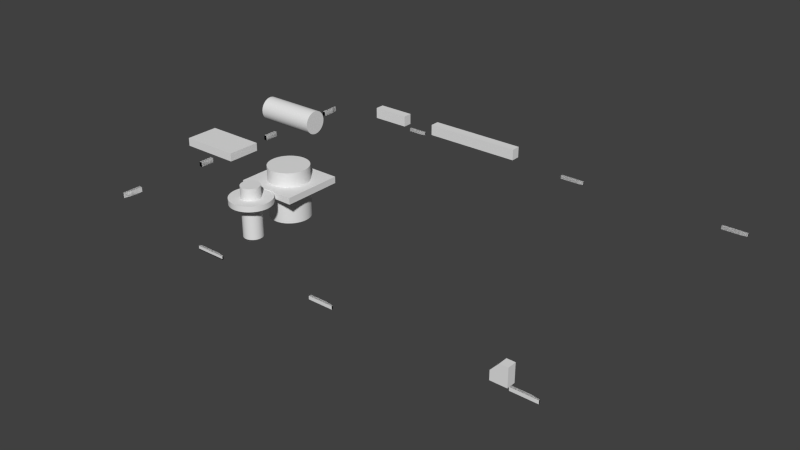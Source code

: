 # Source: jolla-half.blend  (saved by Blender 2.68.0; exported with 4.5.12 LTS)
import bpy
from mathutils import Matrix  # noqa: F401  (used for matrix-valued properties, if any)

bpy.ops.wm.read_factory_settings(use_empty=True)
scene = bpy.context.scene
scene.name = 'Scene'

# ---- collections
col_collection_1 = bpy.data.collections.new('Collection 1'); scene.collection.children.link(col_collection_1)

# ---- world
world_world = bpy.data.worlds.new('World'); scene.world = world_world
world_world.color = (0.05088, 0.05088, 0.05088)
world_world.use_sun_shadow = False
world_world.sun_shadow_jitter_overblur = 0.0
world_world.cycles.sampling_method = 'MANUAL'
world_world.cycles.sample_map_resolution = 256

# ---- meshes
me_plane_013 = bpy.data.meshes.new('Plane.013')
me_plane_013.from_pydata([(1.0, -1.0, 0.0), (-1.0, -1.0, 0.0), (1.0, 1.0, 0.0), (-1.0, 1.0, 0.0), (1.0, -1.0, 0.65), (-1.0, -1.0, 0.65), (1.0, 1.0, 0.25), (-1.0, 1.0, 0.25), (1.0, 0.25, 0.65), (-1.0, 0.25, 0.65)], [], [(1, 3, 2, 0), (5, 4, 8, 9), (3, 1, 5, 9, 7), (1, 0, 4, 5), (2, 3, 7, 6), (0, 2, 6, 8, 4), (9, 8, 6, 7)])
me_plane_013.use_remesh_preserve_volume = False
me_plane_013.use_remesh_preserve_attributes = False
me_plane_013.use_mirror_vertex_groups = False
me_plane_013.update()
me_plane_002 = bpy.data.meshes.new('Plane.002')
me_plane_002.from_pydata([(1.0, -1.0, 0.0), (-1.0, -1.0, 0.0), (1.0, 1.0, 0.0), (-1.0, 1.0, 0.0), (1.0, -1.0, 0.25), (-1.0, -1.0, 0.5), (1.0, 1.0, 0.25), (-1.0, 1.0, 0.5), (0.25, -1.0, 0.5), (0.25, 1.0, 0.5)], [], [(1, 3, 2, 0), (5, 8, 9, 7), (2, 3, 7, 9, 6), (0, 2, 6, 4), (3, 1, 5, 7), (1, 0, 4, 8, 5), (8, 4, 6, 9)])
me_plane_002.use_remesh_preserve_volume = False
me_plane_002.use_remesh_preserve_attributes = False
me_plane_002.use_mirror_vertex_groups = False
me_plane_002.update()
me_cube_002 = bpy.data.meshes.new('Cube.002')
me_cube_002.from_pydata([(-1.0, -1.0, -1.0), (-1.0, 1.0, -1.0), (1.0, 1.0, -1.0), (1.0, -1.0, -1.0), (1.0, -1.0, -0.7412), (1.0, 1.0, -0.7412), (-1.0, 1.0, -0.7412), (-1.0, -1.0, -0.7412)], [], [(3, 0, 7, 4), (1, 2, 5, 6), (0, 1, 6, 7), (2, 3, 4, 5), (0, 3, 2, 1), (7, 6, 5, 4)])
me_cube_002.use_remesh_preserve_volume = False
me_cube_002.use_remesh_preserve_attributes = False
me_cube_002.use_mirror_vertex_groups = False
me_cube_002.update()
me_plane_005 = bpy.data.meshes.new('Plane.005')
me_plane_005.from_pydata([(2.5, 0.8, 0.0), (-0.73, 0.8, 0.0), (2.5, 2.6, 0.0), (-0.73, 2.6, 0.0), (2.5, 0.8, 3.6), (-0.73, 0.8, 1.8), (2.5, 2.6, 3.6), (-0.73, 2.6, 1.8), (0.885, 0.8, 3.6), (0.885, 2.6, 3.6), (2.5, 1.7, 3.6), (-0.73, 1.7, 1.8), (0.885, 1.7, 3.6)], [], [(1, 3, 2, 0), (12, 10, 6, 9), (1, 0, 4, 8, 5), (2, 3, 7, 9, 6), (0, 2, 6, 10, 4), (3, 1, 5, 11, 7), (11, 12, 9, 7), (5, 8, 12, 11), (8, 4, 10, 12)])
me_plane_005.use_remesh_preserve_volume = False
me_plane_005.use_remesh_preserve_attributes = False
me_plane_005.use_mirror_vertex_groups = False
me_plane_005.update()
me_plane_004 = bpy.data.meshes.new('Plane.004')
me_plane_004.from_pydata([(22.96, -1.0, 20.28), (1.956, -1.0, 20.28), (22.96, 1.0, 20.28), (1.956, 1.0, 20.28), (22.96, -1.0, 17.96), (1.956, -1.0, 17.96), (22.96, 1.0, 17.96), (1.956, 1.0, 17.96), (12.46, -1.0, 20.28), (12.46, 1.0, 20.28), (22.96, 0.0, 20.28), (1.956, 0.0, 20.28), (12.46, -1.0, 17.96), (12.46, 1.0, 17.96), (22.96, 0.0, 17.96), (1.956, 0.0, 17.96), (1.956, -1.0, 19.12), (1.956, 1.0, 19.12), (22.96, -1.0, 19.12), (22.96, 1.0, 19.12), (12.46, 0.0, 20.28), (12.46, 0.0, 17.96), (1.956, 0.0, 19.12), (12.46, -1.0, 19.12), (12.46, 1.0, 19.12), (22.96, 0.0, 19.12), (7.206, -1.0, 20.28), (7.206, 1.0, 20.28), (22.96, 0.5, 20.28), (1.956, -0.5, 20.28), (7.206, -1.0, 17.96), (7.206, 1.0, 17.96), (22.96, 0.5, 17.96), (1.956, -0.5, 17.96), (1.956, -1.0, 18.54), (1.956, 1.0, 19.7), (22.96, -1.0, 18.54), (22.96, 1.0, 19.7), (17.71, -1.0, 20.28), (17.71, 1.0, 20.28), (22.96, -0.5, 20.28), (1.956, 0.5, 20.28), (17.71, -1.0, 17.96), (17.71, 1.0, 17.96), (22.96, -0.5, 17.96), (1.956, 0.5, 17.96), (1.956, -1.0, 19.7), (1.956, 1.0, 18.54), (22.96, -1.0, 19.7), (22.96, 1.0, 18.54), (17.71, 0.0, 20.28), (7.206, 0.0, 20.28), (12.46, -0.5, 20.28), (12.46, 0.5, 20.28), (12.46, 0.5, 17.96), (12.46, -0.5, 17.96), (7.206, 0.0, 17.96), (17.71, 0.0, 17.96), (1.956, 0.0, 18.54), (1.956, 0.0, 19.7), (1.956, 0.5, 19.12), (1.956, -0.5, 19.12), (12.46, -1.0, 18.54), (12.46, -1.0, 19.7), (7.206, -1.0, 19.12), (17.71, -1.0, 19.12), (12.46, 1.0, 18.54), (12.46, 1.0, 19.7), (17.71, 1.0, 19.12), (7.206, 1.0, 19.12), (22.96, 0.0, 18.54), (22.96, 0.0, 19.7), (22.96, -0.5, 19.12), (22.96, 0.5, 19.12), (17.71, 0.5, 20.28), (17.71, 0.5, 17.96), (1.956, -0.5, 18.54), (17.71, -1.0, 18.54), (7.206, 1.0, 18.54), (22.96, 0.5, 18.54), (17.71, -0.5, 20.28), (7.206, -0.5, 20.28), (7.206, 0.5, 20.28), (7.206, 0.5, 17.96), (7.206, -0.5, 17.96), (17.71, -0.5, 17.96), (1.956, 0.5, 18.54), (1.956, 0.5, 19.7), (1.956, -0.5, 19.7), (7.206, -1.0, 18.54), (7.206, -1.0, 19.7), (17.71, -1.0, 19.7), (17.71, 1.0, 18.54), (17.71, 1.0, 19.7), (7.206, 1.0, 19.7), (22.96, -0.5, 18.54), (22.96, -0.5, 19.7), (22.96, 0.5, 19.7), (4.581, -1.0, 20.28), (4.581, 1.0, 20.28), (22.96, 0.75, 20.28), (1.956, -0.75, 20.28), (4.581, -1.0, 17.96), (4.581, 1.0, 17.96), (22.96, 0.75, 17.96), (1.956, -0.75, 17.96), (1.956, -1.0, 18.25), (1.956, 1.0, 19.99), (22.96, -1.0, 18.25), (22.96, 1.0, 19.99), (20.33, -1.0, 20.28), (20.33, 1.0, 20.28), (22.96, -0.75, 20.28), (1.956, 0.75, 20.28), (20.33, -1.0, 17.96), (20.33, 1.0, 17.96), (22.96, -0.75, 17.96), (1.956, 0.75, 17.96), (1.956, -1.0, 19.99), (1.956, 1.0, 18.25), (22.96, -1.0, 19.99), (22.96, 1.0, 18.25), (20.33, 0.0, 20.28), (4.581, 0.0, 20.28), (12.46, -0.75, 20.28), (12.46, 0.25, 20.28), (12.46, 0.75, 17.96), (12.46, -0.75, 17.96), (4.581, 0.0, 17.96), (15.08, 0.0, 17.96), (1.956, 0.0, 18.25), (1.956, 0.0, 19.99), (1.956, 0.75, 19.12), (1.956, -0.25, 19.12), (12.46, -1.0, 18.25), (12.46, -1.0, 19.99), (4.581, -1.0, 19.12), (15.08, -1.0, 19.12), (12.46, 1.0, 18.25), (12.46, 1.0, 19.99), (20.33, 1.0, 19.12), (9.831, 1.0, 19.12), (22.96, 0.0, 18.25), (22.96, 0.0, 19.99), (22.96, -0.75, 19.12), (22.96, 0.25, 19.12), (9.831, -1.0, 20.28), (9.831, 1.0, 20.28), (22.96, 0.25, 20.28), (1.956, -0.25, 20.28), (9.831, -1.0, 17.96), (9.831, 1.0, 17.96), (22.96, 0.25, 17.96), (1.956, -0.25, 17.96), (1.956, -1.0, 18.83), (1.956, 1.0, 19.41), (22.96, -1.0, 18.83), (22.96, 1.0, 19.41), (15.08, -1.0, 20.28), (15.08, 1.0, 20.28), (22.96, -0.25, 20.28), (1.956, 0.25, 20.28), (15.08, -1.0, 17.96), (15.08, 1.0, 17.96), (22.96, -0.25, 17.96), (1.956, 0.25, 17.96), (1.956, -1.0, 19.41), (1.956, 1.0, 18.83), (22.96, -1.0, 19.41), (22.96, 1.0, 18.83), (15.08, 0.0, 20.28), (9.831, 0.0, 20.28), (12.46, -0.25, 20.28), (12.46, 0.75, 20.28), (12.46, 0.25, 17.96), (12.46, -0.25, 17.96), (9.831, 0.0, 17.96), (20.33, 0.0, 17.96), (1.956, 0.0, 18.83), (1.956, 0.0, 19.41), (1.956, 0.25, 19.12), (1.956, -0.75, 19.12), (12.46, -1.0, 18.83), (12.46, -1.0, 19.41), (9.831, -1.0, 19.12), (20.33, -1.0, 19.12), (12.46, 1.0, 18.83), (12.46, 1.0, 19.41), (15.08, 1.0, 19.12), (4.581, 1.0, 19.12), (22.96, 0.0, 18.83), (22.96, 0.0, 19.41), (22.96, -0.25, 19.12), (22.96, 0.75, 19.12), (20.33, 0.5, 20.28), (15.08, 0.5, 20.28), (17.71, 0.25, 20.28), (17.71, 0.75, 20.28), (17.71, 0.75, 17.96), (17.71, 0.25, 17.96), (15.08, 0.5, 17.96), (20.33, 0.5, 17.96), (1.956, -0.5, 18.25), (1.956, -0.5, 18.83), (1.956, -0.25, 18.54), (1.956, -0.75, 18.54), (17.71, -1.0, 18.25), (17.71, -1.0, 18.83), (15.08, -1.0, 18.54), (20.33, -1.0, 18.54), (7.206, 1.0, 18.25), (7.206, 1.0, 18.83), (9.831, 1.0, 18.54), (4.581, 1.0, 18.54), (22.96, 0.5, 18.25), (22.96, 0.5, 18.83), (22.96, 0.25, 18.54), (22.96, 0.75, 18.54), (20.33, -0.5, 20.28), (15.08, -0.5, 20.28), (17.71, -0.75, 20.28), (17.71, -0.25, 20.28), (9.831, -0.5, 20.28), (4.581, -0.5, 20.28), (7.206, -0.75, 20.28), (7.206, -0.25, 20.28), (9.831, 0.5, 20.28), (4.581, 0.5, 20.28), (7.206, 0.25, 20.28), (7.206, 0.75, 20.28), (7.206, 0.75, 17.96), (7.206, 0.25, 17.96), (4.581, 0.5, 17.96), (9.831, 0.5, 17.96), (7.206, -0.25, 17.96), (7.206, -0.75, 17.96), (4.581, -0.5, 17.96), (9.831, -0.5, 17.96), (17.71, -0.25, 17.96), (17.71, -0.75, 17.96), (15.08, -0.5, 17.96), (20.33, -0.5, 17.96), (1.956, 0.5, 18.25), (1.956, 0.5, 18.83), (1.956, 0.75, 18.54), (1.956, 0.25, 18.54), (1.956, 0.5, 19.41), (1.956, 0.5, 19.99), (1.956, 0.75, 19.7), (1.956, 0.25, 19.7), (1.956, -0.5, 19.41), (1.956, -0.5, 19.99), (1.956, -0.25, 19.7), (1.956, -0.75, 19.7), (7.206, -1.0, 18.25), (7.206, -1.0, 18.83), (4.581, -1.0, 18.54), (9.831, -1.0, 18.54), (7.206, -1.0, 19.41), (7.206, -1.0, 19.99), (4.581, -1.0, 19.7), (9.831, -1.0, 19.7), (17.71, -1.0, 19.41), (17.71, -1.0, 19.99), (15.08, -1.0, 19.7), (20.33, -1.0, 19.7), (17.71, 1.0, 18.25), (17.71, 1.0, 18.83), (20.33, 1.0, 18.54), (15.08, 1.0, 18.54), (17.71, 1.0, 19.41), (17.71, 1.0, 19.99), (20.33, 1.0, 19.7), (15.08, 1.0, 19.7), (7.206, 1.0, 19.41), (7.206, 1.0, 19.99), (9.831, 1.0, 19.7), (4.581, 1.0, 19.7), (22.96, -0.5, 18.25), (22.96, -0.5, 18.83), (22.96, -0.75, 18.54), (22.96, -0.25, 18.54), (22.96, -0.5, 19.41), (22.96, -0.5, 19.99), (22.96, -0.75, 19.7), (22.96, -0.25, 19.7), (22.96, 0.5, 19.41), (22.96, 0.5, 19.99), (22.96, 0.25, 19.7), (22.96, 0.75, 19.7), (20.33, 0.75, 20.28), (20.33, 0.75, 17.96), (1.956, -0.75, 18.25), (20.33, -1.0, 18.25), (4.581, 1.0, 18.25), (22.96, 0.75, 18.25), (20.33, -0.25, 20.28), (9.831, -0.25, 20.28), (9.831, 0.75, 20.28), (9.831, 0.75, 17.96), (9.831, -0.25, 17.96), (20.33, -0.25, 17.96), (1.956, 0.25, 18.25), (1.956, 0.25, 19.41), (1.956, -0.75, 19.41), (9.831, -1.0, 18.25), (9.831, -1.0, 19.41), (20.33, -1.0, 19.41), (15.08, 1.0, 18.25), (15.08, 1.0, 19.41), (4.581, 1.0, 19.41), (22.96, -0.25, 18.25), (22.96, -0.25, 19.41), (22.96, 0.75, 19.41), (20.33, 0.25, 20.28), (15.08, 0.25, 20.28), (15.08, 0.75, 20.28), (15.08, 0.75, 17.96), (15.08, 0.25, 17.96), (20.33, 0.25, 17.96), (1.956, -0.25, 18.25), (1.956, -0.25, 18.83), (1.956, -0.75, 18.83), (15.08, -1.0, 18.25), (15.08, -1.0, 18.83), (20.33, -1.0, 18.83), (9.831, 1.0, 18.25), (9.831, 1.0, 18.83), (4.581, 1.0, 18.83), (22.96, 0.25, 18.25), (22.96, 0.25, 18.83), (22.96, 0.75, 18.83), (20.33, -0.75, 20.28), (15.08, -0.75, 20.28), (15.08, -0.25, 20.28), (9.831, -0.75, 20.28), (4.581, -0.75, 20.28), (4.581, -0.25, 20.28), (9.831, 0.25, 20.28), (4.581, 0.25, 20.28), (4.581, 0.75, 20.28), (4.581, 0.75, 17.96), (4.581, 0.25, 17.96), (9.831, 0.25, 17.96), (4.581, -0.25, 17.96), (4.581, -0.75, 17.96), (9.831, -0.75, 17.96), (15.08, -0.25, 17.96), (15.08, -0.75, 17.96), (20.33, -0.75, 17.96), (1.956, 0.75, 18.25), (1.956, 0.75, 18.83), (1.956, 0.25, 18.83), (1.956, 0.75, 19.41), (1.956, 0.75, 19.99), (1.956, 0.25, 19.99), (1.956, -0.25, 19.41), (1.956, -0.25, 19.99), (1.956, -0.75, 19.99), (4.581, -1.0, 18.25), (4.581, -1.0, 18.83), (9.831, -1.0, 18.83), (4.581, -1.0, 19.41), (4.581, -1.0, 19.99), (9.831, -1.0, 19.99), (15.08, -1.0, 19.41), (15.08, -1.0, 19.99), (20.33, -1.0, 19.99), (20.33, 1.0, 18.25), (20.33, 1.0, 18.83), (15.08, 1.0, 18.83), (20.33, 1.0, 19.41), (20.33, 1.0, 19.99), (15.08, 1.0, 19.99), (9.831, 1.0, 19.41), (9.831, 1.0, 19.99), (4.581, 1.0, 19.99), (22.96, -0.75, 18.25), (22.96, -0.75, 18.83), (22.96, -0.25, 18.83), (22.96, -0.75, 19.41), (22.96, -0.75, 19.99), (22.96, -0.25, 19.99), (22.96, 0.25, 19.41), (22.96, 0.25, 19.99), (22.96, 0.75, 19.99)], [], [(290, 111, 2, 100), (291, 104, 6, 115), (292, 106, 5, 105), (293, 108, 4, 114), (294, 119, 7, 103), (295, 121, 6, 104), (296, 122, 10, 160), (297, 171, 20, 172), (298, 147, 9, 173), (299, 126, 13, 151), (300, 175, 21, 176), (301, 164, 14, 177), (302, 130, 15, 165), (303, 179, 22, 180), (304, 166, 16, 181), (305, 134, 12, 150), (306, 183, 23, 184), (307, 168, 18, 185), (308, 138, 13, 163), (309, 187, 24, 188), (310, 155, 17, 189), (311, 142, 14, 164), (312, 191, 25, 192), (313, 157, 19, 193), (314, 194, 28, 148), (315, 195, 74, 196), (316, 159, 39, 197), (317, 198, 43, 163), (318, 199, 75, 200), (319, 152, 32, 201), (320, 202, 33, 153), (321, 203, 76, 204), (322, 154, 34, 205), (323, 206, 42, 162), (324, 207, 77, 208), (325, 156, 36, 209), (326, 210, 31, 151), (327, 211, 78, 212), (328, 167, 47, 213), (329, 214, 32, 152), (330, 215, 79, 216), (331, 169, 49, 217), (332, 218, 40, 112), (333, 219, 80, 220), (334, 170, 50, 221), (335, 222, 52, 124), (336, 223, 81, 224), (337, 123, 51, 225), (338, 226, 53, 125), (339, 227, 82, 228), (340, 99, 27, 229), (341, 230, 31, 103), (342, 231, 83, 232), (343, 174, 54, 233), (344, 234, 56, 128), (345, 235, 84, 236), (346, 127, 55, 237), (347, 238, 57, 129), (348, 239, 85, 240), (349, 116, 44, 241), (350, 242, 45, 117), (351, 243, 86, 244), (352, 178, 58, 245), (353, 246, 60, 132), (354, 247, 87, 248), (355, 131, 59, 249), (356, 250, 61, 133), (357, 251, 88, 252), (358, 118, 46, 253), (359, 254, 30, 102), (360, 255, 89, 256), (361, 182, 62, 257), (362, 258, 64, 136), (363, 259, 90, 260), (364, 135, 63, 261), (365, 262, 65, 137), (366, 263, 91, 264), (367, 120, 48, 265), (368, 266, 43, 115), (369, 267, 92, 268), (370, 186, 66, 269), (371, 270, 68, 140), (372, 271, 93, 272), (373, 139, 67, 273), (374, 274, 69, 141), (375, 275, 94, 276), (376, 107, 35, 277), (377, 278, 44, 116), (378, 279, 95, 280), (379, 190, 70, 281), (380, 282, 72, 144), (381, 283, 96, 284), (382, 143, 71, 285), (383, 286, 73, 145), (384, 287, 97, 288), (385, 109, 37, 289), (194, 290, 100, 28), (74, 197, 290, 194), (197, 39, 111, 290), (198, 291, 115, 43), (75, 201, 291, 198), (201, 32, 104, 291), (202, 292, 105, 33), (76, 205, 292, 202), (205, 34, 106, 292), (206, 293, 114, 42), (77, 209, 293, 206), (209, 36, 108, 293), (210, 294, 103, 31), (78, 213, 294, 210), (213, 47, 119, 294), (214, 295, 104, 32), (79, 217, 295, 214), (217, 49, 121, 295), (218, 296, 160, 40), (80, 221, 296, 218), (221, 50, 122, 296), (222, 297, 172, 52), (81, 225, 297, 222), (225, 51, 171, 297), (226, 298, 173, 53), (82, 229, 298, 226), (229, 27, 147, 298), (230, 299, 151, 31), (83, 233, 299, 230), (233, 54, 126, 299), (234, 300, 176, 56), (84, 237, 300, 234), (237, 55, 175, 300), (238, 301, 177, 57), (85, 241, 301, 238), (241, 44, 164, 301), (242, 302, 165, 45), (86, 245, 302, 242), (245, 58, 130, 302), (246, 303, 180, 60), (87, 249, 303, 246), (249, 59, 179, 303), (250, 304, 181, 61), (88, 253, 304, 250), (253, 46, 166, 304), (254, 305, 150, 30), (89, 257, 305, 254), (257, 62, 134, 305), (258, 306, 184, 64), (90, 261, 306, 258), (261, 63, 183, 306), (262, 307, 185, 65), (91, 265, 307, 262), (265, 48, 168, 307), (266, 308, 163, 43), (92, 269, 308, 266), (269, 66, 138, 308), (270, 309, 188, 68), (93, 273, 309, 270), (273, 67, 187, 309), (274, 310, 189, 69), (94, 277, 310, 274), (277, 35, 155, 310), (278, 311, 164, 44), (95, 281, 311, 278), (281, 70, 142, 311), (282, 312, 192, 72), (96, 285, 312, 282), (285, 71, 191, 312), (286, 313, 193, 73), (97, 289, 313, 286), (289, 37, 157, 313), (122, 314, 148, 10), (50, 196, 314, 122), (196, 74, 194, 314), (170, 315, 196, 50), (20, 125, 315, 170), (125, 53, 195, 315), (195, 316, 197, 74), (53, 173, 316, 195), (173, 9, 159, 316), (126, 317, 163, 13), (54, 200, 317, 126), (200, 75, 198, 317), (174, 318, 200, 54), (21, 129, 318, 174), (129, 57, 199, 318), (199, 319, 201, 75), (57, 177, 319, 199), (177, 14, 152, 319), (130, 320, 153, 15), (58, 204, 320, 130), (204, 76, 202, 320), (178, 321, 204, 58), (22, 133, 321, 178), (133, 61, 203, 321), (203, 322, 205, 76), (61, 181, 322, 203), (181, 16, 154, 322), (134, 323, 162, 12), (62, 208, 323, 134), (208, 77, 206, 323), (182, 324, 208, 62), (23, 137, 324, 182), (137, 65, 207, 324), (207, 325, 209, 77), (65, 185, 325, 207), (185, 18, 156, 325), (138, 326, 151, 13), (66, 212, 326, 138), (212, 78, 210, 326), (186, 327, 212, 66), (24, 141, 327, 186), (141, 69, 211, 327), (211, 328, 213, 78), (69, 189, 328, 211), (189, 17, 167, 328), (142, 329, 152, 14), (70, 216, 329, 142), (216, 79, 214, 329), (190, 330, 216, 70), (25, 145, 330, 190), (145, 73, 215, 330), (215, 331, 217, 79), (73, 193, 331, 215), (193, 19, 169, 331), (110, 332, 112, 0), (38, 220, 332, 110), (220, 80, 218, 332), (158, 333, 220, 38), (8, 124, 333, 158), (124, 52, 219, 333), (219, 334, 221, 80), (52, 172, 334, 219), (172, 20, 170, 334), (146, 335, 124, 8), (26, 224, 335, 146), (224, 81, 222, 335), (98, 336, 224, 26), (1, 101, 336, 98), (101, 29, 223, 336), (223, 337, 225, 81), (29, 149, 337, 223), (149, 11, 123, 337), (171, 338, 125, 20), (51, 228, 338, 171), (228, 82, 226, 338), (123, 339, 228, 51), (11, 161, 339, 123), (161, 41, 227, 339), (227, 340, 229, 82), (41, 113, 340, 227), (113, 3, 99, 340), (117, 341, 103, 7), (45, 232, 341, 117), (232, 83, 230, 341), (165, 342, 232, 45), (15, 128, 342, 165), (128, 56, 231, 342), (231, 343, 233, 83), (56, 176, 343, 231), (176, 21, 174, 343), (153, 344, 128, 15), (33, 236, 344, 153), (236, 84, 234, 344), (105, 345, 236, 33), (5, 102, 345, 105), (102, 30, 235, 345), (235, 346, 237, 84), (30, 150, 346, 235), (150, 12, 127, 346), (175, 347, 129, 21), (55, 240, 347, 175), (240, 85, 238, 347), (127, 348, 240, 55), (12, 162, 348, 127), (162, 42, 239, 348), (239, 349, 241, 85), (42, 114, 349, 239), (114, 4, 116, 349), (119, 350, 117, 7), (47, 244, 350, 119), (244, 86, 242, 350), (167, 351, 244, 47), (17, 132, 351, 167), (132, 60, 243, 351), (243, 352, 245, 86), (60, 180, 352, 243), (180, 22, 178, 352), (155, 353, 132, 17), (35, 248, 353, 155), (248, 87, 246, 353), (107, 354, 248, 35), (3, 113, 354, 107), (113, 41, 247, 354), (247, 355, 249, 87), (41, 161, 355, 247), (161, 11, 131, 355), (179, 356, 133, 22), (59, 252, 356, 179), (252, 88, 250, 356), (131, 357, 252, 59), (11, 149, 357, 131), (149, 29, 251, 357), (251, 358, 253, 88), (29, 101, 358, 251), (101, 1, 118, 358), (106, 359, 102, 5), (34, 256, 359, 106), (256, 89, 254, 359), (154, 360, 256, 34), (16, 136, 360, 154), (136, 64, 255, 360), (255, 361, 257, 89), (64, 184, 361, 255), (184, 23, 182, 361), (166, 362, 136, 16), (46, 260, 362, 166), (260, 90, 258, 362), (118, 363, 260, 46), (1, 98, 363, 118), (98, 26, 259, 363), (259, 364, 261, 90), (26, 146, 364, 259), (146, 8, 135, 364), (183, 365, 137, 23), (63, 264, 365, 183), (264, 91, 262, 365), (135, 366, 264, 63), (8, 158, 366, 135), (158, 38, 263, 366), (263, 367, 265, 91), (38, 110, 367, 263), (110, 0, 120, 367), (121, 368, 115, 6), (49, 268, 368, 121), (268, 92, 266, 368), (169, 369, 268, 49), (19, 140, 369, 169), (140, 68, 267, 369), (267, 370, 269, 92), (68, 188, 370, 267), (188, 24, 186, 370), (157, 371, 140, 19), (37, 272, 371, 157), (272, 93, 270, 371), (109, 372, 272, 37), (2, 111, 372, 109), (111, 39, 271, 372), (271, 373, 273, 93), (39, 159, 373, 271), (159, 9, 139, 373), (187, 374, 141, 24), (67, 276, 374, 187), (276, 94, 274, 374), (139, 375, 276, 67), (9, 147, 375, 139), (147, 27, 275, 375), (275, 376, 277, 94), (27, 99, 376, 275), (99, 3, 107, 376), (108, 377, 116, 4), (36, 280, 377, 108), (280, 95, 278, 377), (156, 378, 280, 36), (18, 144, 378, 156), (144, 72, 279, 378), (279, 379, 281, 95), (72, 192, 379, 279), (192, 25, 190, 379), (168, 380, 144, 18), (48, 284, 380, 168), (284, 96, 282, 380), (120, 381, 284, 48), (0, 112, 381, 120), (112, 40, 283, 381), (283, 382, 285, 96), (40, 160, 382, 283), (160, 10, 143, 382), (191, 383, 145, 25), (71, 288, 383, 191), (288, 97, 286, 383), (143, 384, 288, 71), (10, 148, 384, 143), (148, 28, 287, 384), (287, 385, 289, 97), (28, 100, 385, 287), (100, 2, 109, 385)])
me_plane_004.use_remesh_preserve_volume = False
me_plane_004.use_remesh_preserve_attributes = False
me_plane_004.use_mirror_vertex_groups = False
me_plane_004.update()
me_cube = bpy.data.meshes.new('Cube')
me_cube.from_pydata([(-1.0, -1.0, -1.0), (-1.0, 1.0, -1.0), (1.0, 1.0, -1.0), (1.0, -1.0, -1.0), (-1.0, -1.0, 1.0), (-1.0, 1.0, 1.0), (1.0, 1.0, 1.0), (1.0, -1.0, 1.0), (-1.0, 0.0, 1.0), (-1.0, 1.0, 0.0), (-1.0, 0.0, -1.0), (-1.0, -1.0, 0.0), (0.0, 1.0, 1.0), (1.0, 1.0, 0.0), (0.0, 1.0, -1.0), (1.0, 0.0, 1.0), (1.0, -1.0, 0.0), (1.0, 0.0, -1.0), (0.0, -1.0, 1.0), (0.0, -1.0, -1.0), (-1.0, 0.0, 0.0), (0.0, 1.0, 0.0), (1.0, 0.0, 0.0), (0.0, -1.0, 0.0), (0.0, 0.0, -1.0), (0.0, 0.0, 1.0), (-1.0, 0.5, 1.0), (-1.0, 1.0, -0.5), (-1.0, -0.5, -1.0), (-1.0, -1.0, 0.5), (0.5, 1.0, 1.0), (1.0, 1.0, -0.5), (-0.5, 1.0, -1.0), (1.0, -0.5, 1.0), (1.0, -1.0, -0.5), (1.0, 0.5, -1.0), (-0.5, -1.0, 1.0), (0.5, -1.0, -1.0), (-1.0, -0.5, 1.0), (-1.0, 1.0, 0.5), (-1.0, 0.5, -1.0), (-1.0, -1.0, -0.5), (-0.5, 1.0, 1.0), (1.0, 1.0, 0.5), (0.5, 1.0, -1.0), (1.0, 0.5, 1.0), (1.0, -1.0, 0.5), (1.0, -0.5, -1.0), (0.5, -1.0, 1.0), (-0.5, -1.0, -1.0), (-1.0, 0.0, -0.5), (-1.0, 0.0, 0.5), (-1.0, -0.5, 0.0), (-1.0, 0.5, 0.0), (0.0, 1.0, -0.5), (0.0, 1.0, 0.5), (-0.5, 1.0, 0.0), (0.5, 1.0, 0.0), (1.0, 0.0, -0.5), (1.0, 0.0, 0.5), (1.0, 0.5, 0.0), (1.0, -0.5, 0.0), (0.0, -1.0, -0.5), (0.0, -1.0, 0.5), (0.5, -1.0, 0.0), (-0.5, -1.0, 0.0), (0.5, 0.0, -1.0), (-0.5, 0.0, -1.0), (0.0, -0.5, -1.0), (0.0, 0.5, -1.0), (-0.5, 0.0, 1.0), (0.5, 0.0, 1.0), (0.0, -0.5, 1.0), (0.0, 0.5, 1.0), (-1.0, 0.5, -0.5), (0.5, 1.0, -0.5), (1.0, -0.5, -0.5), (-0.5, -1.0, -0.5), (0.5, 0.5, -1.0), (-0.5, 0.5, 1.0), (-1.0, -0.5, -0.5), (-1.0, -0.5, 0.5), (-1.0, 0.5, 0.5), (-0.5, 1.0, -0.5), (-0.5, 1.0, 0.5), (0.5, 1.0, 0.5), (1.0, 0.5, -0.5), (1.0, 0.5, 0.5), (1.0, -0.5, 0.5), (0.5, -1.0, -0.5), (0.5, -1.0, 0.5), (-0.5, -1.0, 0.5), (0.5, -0.5, -1.0), (-0.5, -0.5, -1.0), (-0.5, 0.5, -1.0), (-0.5, -0.5, 1.0), (0.5, -0.5, 1.0), (0.5, 0.5, 1.0), (-1.0, 0.75, 1.0), (-1.0, 1.0, -0.75), (-1.0, -0.75, -1.0), (-1.0, -1.0, 0.75), (0.75, 1.0, 1.0), (1.0, 1.0, -0.75), (-0.75, 1.0, -1.0), (1.0, -0.75, 1.0), (1.0, -1.0, -0.75), (1.0, 0.75, -1.0), (-0.75, -1.0, 1.0), (0.75, -1.0, -1.0), (-1.0, -0.75, 1.0), (-1.0, 1.0, 0.75), (-1.0, 0.75, -1.0), (-1.0, -1.0, -0.75), (-0.75, 1.0, 1.0), (1.0, 1.0, 0.75), (0.75, 1.0, -1.0), (1.0, 0.75, 1.0), (1.0, -1.0, 0.75), (1.0, -0.75, -1.0), (0.75, -1.0, 1.0), (-0.75, -1.0, -1.0), (-1.0, 0.0, -0.75), (-1.0, 0.0, 0.75), (-1.0, -0.75, 0.0), (-1.0, 0.25, 0.0), (0.0, 1.0, -0.75), (0.0, 1.0, 0.75), (-0.75, 1.0, 0.0), (0.25, 1.0, 0.0), (1.0, 0.0, -0.75), (1.0, 0.0, 0.75), (1.0, 0.75, 0.0), (1.0, -0.25, 0.0), (0.0, -1.0, -0.75), (0.0, -1.0, 0.75), (0.75, -1.0, 0.0), (-0.25, -1.0, 0.0), (0.75, 0.0, -1.0), (-0.75, 0.0, -1.0), (0.0, -0.75, -1.0), (0.0, 0.25, -1.0), (-0.75, 0.0, 1.0), (0.75, 0.0, 1.0), (0.0, -0.75, 1.0), (0.0, 0.25, 1.0), (-1.0, 0.25, 1.0), (-1.0, 1.0, -0.25), (-1.0, -0.25, -1.0), (-1.0, -1.0, 0.25), (0.25, 1.0, 1.0), (1.0, 1.0, -0.25), (-0.25, 1.0, -1.0), (1.0, -0.25, 1.0), (1.0, -1.0, -0.25), (1.0, 0.25, -1.0), (-0.25, -1.0, 1.0), (0.25, -1.0, -1.0), (-1.0, -0.25, 1.0), (-1.0, 1.0, 0.25), (-1.0, 0.25, -1.0), (-1.0, -1.0, -0.25), (-0.25, 1.0, 1.0), (1.0, 1.0, 0.25), (0.25, 1.0, -1.0), (1.0, 0.25, 1.0), (1.0, -1.0, 0.25), (1.0, -0.25, -1.0), (0.25, -1.0, 1.0), (-0.25, -1.0, -1.0), (-1.0, 0.0, -0.25), (-1.0, 0.0, 0.25), (-1.0, -0.25, 0.0), (-1.0, 0.75, 0.0), (0.0, 1.0, -0.25), (0.0, 1.0, 0.25), (-0.25, 1.0, 0.0), (0.75, 1.0, 0.0), (1.0, 0.0, -0.25), (1.0, 0.0, 0.25), (1.0, 0.25, 0.0), (1.0, -0.75, 0.0), (0.0, -1.0, -0.25), (0.0, -1.0, 0.25), (0.25, -1.0, 0.0), (-0.75, -1.0, 0.0), (0.25, 0.0, -1.0), (-0.25, 0.0, -1.0), (0.0, -0.25, -1.0), (0.0, 0.75, -1.0), (-0.25, 0.0, 1.0), (0.25, 0.0, 1.0), (0.0, -0.25, 1.0), (0.0, 0.75, 1.0), (-1.0, 0.5, -0.75), (-1.0, 0.5, -0.25), (-1.0, 0.25, -0.5), (-1.0, 0.75, -0.5), (0.5, 1.0, -0.75), (0.5, 1.0, -0.25), (0.25, 1.0, -0.5), (0.75, 1.0, -0.5), (1.0, -0.5, -0.75), (1.0, -0.5, -0.25), (1.0, -0.25, -0.5), (1.0, -0.75, -0.5), (-0.5, -1.0, -0.75), (-0.5, -1.0, -0.25), (-0.25, -1.0, -0.5), (-0.75, -1.0, -0.5), (0.75, 0.5, -1.0), (0.25, 0.5, -1.0), (0.5, 0.25, -1.0), (0.5, 0.75, -1.0), (-0.75, 0.5, 1.0), (-0.25, 0.5, 1.0), (-0.5, 0.25, 1.0), (-0.5, 0.75, 1.0), (-1.0, -0.5, -0.75), (-1.0, -0.5, -0.25), (-1.0, -0.75, -0.5), (-1.0, -0.25, -0.5), (-1.0, -0.5, 0.25), (-1.0, -0.5, 0.75), (-1.0, -0.75, 0.5), (-1.0, -0.25, 0.5), (-1.0, 0.5, 0.25), (-1.0, 0.5, 0.75), (-1.0, 0.25, 0.5), (-1.0, 0.75, 0.5), (-0.5, 1.0, -0.75), (-0.5, 1.0, -0.25), (-0.75, 1.0, -0.5), (-0.25, 1.0, -0.5), (-0.5, 1.0, 0.25), (-0.5, 1.0, 0.75), (-0.75, 1.0, 0.5), (-0.25, 1.0, 0.5), (0.5, 1.0, 0.25), (0.5, 1.0, 0.75), (0.25, 1.0, 0.5), (0.75, 1.0, 0.5), (1.0, 0.5, -0.75), (1.0, 0.5, -0.25), (1.0, 0.75, -0.5), (1.0, 0.25, -0.5), (1.0, 0.5, 0.25), (1.0, 0.5, 0.75), (1.0, 0.75, 0.5), (1.0, 0.25, 0.5), (1.0, -0.5, 0.25), (1.0, -0.5, 0.75), (1.0, -0.25, 0.5), (1.0, -0.75, 0.5), (0.5, -1.0, -0.75), (0.5, -1.0, -0.25), (0.75, -1.0, -0.5), (0.25, -1.0, -0.5), (0.5, -1.0, 0.25), (0.5, -1.0, 0.75), (0.75, -1.0, 0.5), (0.25, -1.0, 0.5), (-0.5, -1.0, 0.25), (-0.5, -1.0, 0.75), (-0.25, -1.0, 0.5), (-0.75, -1.0, 0.5), (0.75, -0.5, -1.0), (0.25, -0.5, -1.0), (0.5, -0.75, -1.0), (0.5, -0.25, -1.0), (-0.25, -0.5, -1.0), (-0.75, -0.5, -1.0), (-0.5, -0.75, -1.0), (-0.5, -0.25, -1.0), (-0.25, 0.5, -1.0), (-0.75, 0.5, -1.0), (-0.5, 0.25, -1.0), (-0.5, 0.75, -1.0), (-0.75, -0.5, 1.0), (-0.25, -0.5, 1.0), (-0.5, -0.75, 1.0), (-0.5, -0.25, 1.0), (0.25, -0.5, 1.0), (0.75, -0.5, 1.0), (0.5, -0.75, 1.0), (0.5, -0.25, 1.0), (0.25, 0.5, 1.0), (0.75, 0.5, 1.0), (0.5, 0.25, 1.0), (0.5, 0.75, 1.0), (-1.0, 0.75, -0.75), (0.75, 1.0, -0.75), (1.0, -0.75, -0.75), (-0.75, -1.0, -0.75), (0.75, 0.75, -1.0), (-0.75, 0.75, 1.0), (-1.0, -0.25, -0.75), (-1.0, -0.25, 0.25), (-1.0, 0.75, 0.25), (-0.25, 1.0, -0.75), (-0.25, 1.0, 0.25), (0.75, 1.0, 0.25), (1.0, 0.25, -0.75), (1.0, 0.25, 0.25), (1.0, -0.75, 0.25), (0.25, -1.0, -0.75), (0.25, -1.0, 0.25), (-0.75, -1.0, 0.25), (0.75, -0.25, -1.0), (-0.25, -0.25, -1.0), (-0.25, 0.75, -1.0), (-0.75, -0.25, 1.0), (0.25, -0.25, 1.0), (0.25, 0.75, 1.0), (-1.0, 0.25, -0.75), (-1.0, 0.25, -0.25), (-1.0, 0.75, -0.25), (0.25, 1.0, -0.75), (0.25, 1.0, -0.25), (0.75, 1.0, -0.25), (1.0, -0.25, -0.75), (1.0, -0.25, -0.25), (1.0, -0.75, -0.25), (-0.25, -1.0, -0.75), (-0.25, -1.0, -0.25), (-0.75, -1.0, -0.25), (0.75, 0.25, -1.0), (0.25, 0.25, -1.0), (0.25, 0.75, -1.0), (-0.75, 0.25, 1.0), (-0.25, 0.25, 1.0), (-0.25, 0.75, 1.0), (-1.0, -0.75, -0.75), (-1.0, -0.75, -0.25), (-1.0, -0.25, -0.25), (-1.0, -0.75, 0.25), (-1.0, -0.75, 0.75), (-1.0, -0.25, 0.75), (-1.0, 0.25, 0.25), (-1.0, 0.25, 0.75), (-1.0, 0.75, 0.75), (-0.75, 1.0, -0.75), (-0.75, 1.0, -0.25), (-0.25, 1.0, -0.25), (-0.75, 1.0, 0.25), (-0.75, 1.0, 0.75), (-0.25, 1.0, 0.75), (0.25, 1.0, 0.25), (0.25, 1.0, 0.75), (0.75, 1.0, 0.75), (1.0, 0.75, -0.75), (1.0, 0.75, -0.25), (1.0, 0.25, -0.25), (1.0, 0.75, 0.25), (1.0, 0.75, 0.75), (1.0, 0.25, 0.75), (1.0, -0.25, 0.25), (1.0, -0.25, 0.75), (1.0, -0.75, 0.75), (0.75, -1.0, -0.75), (0.75, -1.0, -0.25), (0.25, -1.0, -0.25), (0.75, -1.0, 0.25), (0.75, -1.0, 0.75), (0.25, -1.0, 0.75), (-0.25, -1.0, 0.25), (-0.25, -1.0, 0.75), (-0.75, -1.0, 0.75), (0.75, -0.75, -1.0), (0.25, -0.75, -1.0), (0.25, -0.25, -1.0), (-0.25, -0.75, -1.0), (-0.75, -0.75, -1.0), (-0.75, -0.25, -1.0), (-0.25, 0.25, -1.0), (-0.75, 0.25, -1.0), (-0.75, 0.75, -1.0), (-0.75, -0.75, 1.0), (-0.25, -0.75, 1.0), (-0.25, -0.25, 1.0), (0.25, -0.75, 1.0), (0.75, -0.75, 1.0), (0.75, -0.25, 1.0), (0.25, 0.25, 1.0), (0.75, 0.25, 1.0), (0.75, 0.75, 1.0)], [], [(290, 99, 1, 112), (291, 103, 2, 116), (292, 106, 3, 119), (293, 113, 0, 121), (294, 116, 2, 107), (295, 114, 5, 98), (296, 122, 10, 148), (297, 171, 20, 172), (298, 159, 9, 173), (299, 126, 14, 152), (300, 175, 21, 176), (301, 163, 13, 177), (302, 130, 17, 155), (303, 179, 22, 180), (304, 166, 16, 181), (305, 134, 19, 157), (306, 183, 23, 184), (307, 149, 11, 185), (308, 138, 17, 167), (309, 187, 24, 188), (310, 152, 14, 189), (311, 142, 8, 158), (312, 191, 25, 192), (313, 150, 12, 193), (314, 194, 40, 160), (315, 195, 74, 196), (316, 147, 27, 197), (317, 198, 44, 164), (318, 199, 75, 200), (319, 151, 31, 201), (320, 202, 47, 167), (321, 203, 76, 204), (322, 154, 34, 205), (323, 206, 49, 169), (324, 207, 77, 208), (325, 161, 41, 209), (326, 210, 35, 155), (327, 211, 78, 212), (328, 164, 44, 213), (329, 214, 26, 146), (330, 215, 79, 216), (331, 162, 42, 217), (332, 218, 28, 100), (333, 219, 80, 220), (334, 170, 50, 221), (335, 222, 52, 124), (336, 223, 81, 224), (337, 123, 51, 225), (338, 226, 53, 125), (339, 227, 82, 228), (340, 111, 39, 229), (341, 230, 32, 104), (342, 231, 83, 232), (343, 174, 54, 233), (344, 234, 56, 128), (345, 235, 84, 236), (346, 127, 55, 237), (347, 238, 57, 129), (348, 239, 85, 240), (349, 115, 43, 241), (350, 242, 35, 107), (351, 243, 86, 244), (352, 178, 58, 245), (353, 246, 60, 132), (354, 247, 87, 248), (355, 131, 59, 249), (356, 250, 61, 133), (357, 251, 88, 252), (358, 118, 46, 253), (359, 254, 37, 109), (360, 255, 89, 256), (361, 182, 62, 257), (362, 258, 64, 136), (363, 259, 90, 260), (364, 135, 63, 261), (365, 262, 65, 137), (366, 263, 91, 264), (367, 101, 29, 265), (368, 266, 47, 119), (369, 267, 92, 268), (370, 186, 66, 269), (371, 270, 68, 140), (372, 271, 93, 272), (373, 139, 67, 273), (374, 274, 69, 141), (375, 275, 94, 276), (376, 104, 32, 277), (377, 278, 38, 110), (378, 279, 95, 280), (379, 190, 70, 281), (380, 282, 72, 144), (381, 283, 96, 284), (382, 143, 71, 285), (383, 286, 73, 145), (384, 287, 97, 288), (385, 102, 30, 289), (194, 290, 112, 40), (74, 197, 290, 194), (197, 27, 99, 290), (198, 291, 116, 44), (75, 201, 291, 198), (201, 31, 103, 291), (202, 292, 119, 47), (76, 205, 292, 202), (205, 34, 106, 292), (206, 293, 121, 49), (77, 209, 293, 206), (209, 41, 113, 293), (210, 294, 107, 35), (78, 213, 294, 210), (213, 44, 116, 294), (214, 295, 98, 26), (79, 217, 295, 214), (217, 42, 114, 295), (218, 296, 148, 28), (80, 221, 296, 218), (221, 50, 122, 296), (222, 297, 172, 52), (81, 225, 297, 222), (225, 51, 171, 297), (226, 298, 173, 53), (82, 229, 298, 226), (229, 39, 159, 298), (230, 299, 152, 32), (83, 233, 299, 230), (233, 54, 126, 299), (234, 300, 176, 56), (84, 237, 300, 234), (237, 55, 175, 300), (238, 301, 177, 57), (85, 241, 301, 238), (241, 43, 163, 301), (242, 302, 155, 35), (86, 245, 302, 242), (245, 58, 130, 302), (246, 303, 180, 60), (87, 249, 303, 246), (249, 59, 179, 303), (250, 304, 181, 61), (88, 253, 304, 250), (253, 46, 166, 304), (254, 305, 157, 37), (89, 257, 305, 254), (257, 62, 134, 305), (258, 306, 184, 64), (90, 261, 306, 258), (261, 63, 183, 306), (262, 307, 185, 65), (91, 265, 307, 262), (265, 29, 149, 307), (266, 308, 167, 47), (92, 269, 308, 266), (269, 66, 138, 308), (270, 309, 188, 68), (93, 273, 309, 270), (273, 67, 187, 309), (274, 310, 189, 69), (94, 277, 310, 274), (277, 32, 152, 310), (278, 311, 158, 38), (95, 281, 311, 278), (281, 70, 142, 311), (282, 312, 192, 72), (96, 285, 312, 282), (285, 71, 191, 312), (286, 313, 193, 73), (97, 289, 313, 286), (289, 30, 150, 313), (122, 314, 160, 10), (50, 196, 314, 122), (196, 74, 194, 314), (170, 315, 196, 50), (20, 125, 315, 170), (125, 53, 195, 315), (195, 316, 197, 74), (53, 173, 316, 195), (173, 9, 147, 316), (126, 317, 164, 14), (54, 200, 317, 126), (200, 75, 198, 317), (174, 318, 200, 54), (21, 129, 318, 174), (129, 57, 199, 318), (199, 319, 201, 75), (57, 177, 319, 199), (177, 13, 151, 319), (130, 320, 167, 17), (58, 204, 320, 130), (204, 76, 202, 320), (178, 321, 204, 58), (22, 133, 321, 178), (133, 61, 203, 321), (203, 322, 205, 76), (61, 181, 322, 203), (181, 16, 154, 322), (134, 323, 169, 19), (62, 208, 323, 134), (208, 77, 206, 323), (182, 324, 208, 62), (23, 137, 324, 182), (137, 65, 207, 324), (207, 325, 209, 77), (65, 185, 325, 207), (185, 11, 161, 325), (138, 326, 155, 17), (66, 212, 326, 138), (212, 78, 210, 326), (186, 327, 212, 66), (24, 141, 327, 186), (141, 69, 211, 327), (211, 328, 213, 78), (69, 189, 328, 211), (189, 14, 164, 328), (142, 329, 146, 8), (70, 216, 329, 142), (216, 79, 214, 329), (190, 330, 216, 70), (25, 145, 330, 190), (145, 73, 215, 330), (215, 331, 217, 79), (73, 193, 331, 215), (193, 12, 162, 331), (113, 332, 100, 0), (41, 220, 332, 113), (220, 80, 218, 332), (161, 333, 220, 41), (11, 124, 333, 161), (124, 52, 219, 333), (219, 334, 221, 80), (52, 172, 334, 219), (172, 20, 170, 334), (149, 335, 124, 11), (29, 224, 335, 149), (224, 81, 222, 335), (101, 336, 224, 29), (4, 110, 336, 101), (110, 38, 223, 336), (223, 337, 225, 81), (38, 158, 337, 223), (158, 8, 123, 337), (171, 338, 125, 20), (51, 228, 338, 171), (228, 82, 226, 338), (123, 339, 228, 51), (8, 146, 339, 123), (146, 26, 227, 339), (227, 340, 229, 82), (26, 98, 340, 227), (98, 5, 111, 340), (99, 341, 104, 1), (27, 232, 341, 99), (232, 83, 230, 341), (147, 342, 232, 27), (9, 128, 342, 147), (128, 56, 231, 342), (231, 343, 233, 83), (56, 176, 343, 231), (176, 21, 174, 343), (159, 344, 128, 9), (39, 236, 344, 159), (236, 84, 234, 344), (111, 345, 236, 39), (5, 114, 345, 111), (114, 42, 235, 345), (235, 346, 237, 84), (42, 162, 346, 235), (162, 12, 127, 346), (175, 347, 129, 21), (55, 240, 347, 175), (240, 85, 238, 347), (127, 348, 240, 55), (12, 150, 348, 127), (150, 30, 239, 348), (239, 349, 241, 85), (30, 102, 349, 239), (102, 6, 115, 349), (103, 350, 107, 2), (31, 244, 350, 103), (244, 86, 242, 350), (151, 351, 244, 31), (13, 132, 351, 151), (132, 60, 243, 351), (243, 352, 245, 86), (60, 180, 352, 243), (180, 22, 178, 352), (163, 353, 132, 13), (43, 248, 353, 163), (248, 87, 246, 353), (115, 354, 248, 43), (6, 117, 354, 115), (117, 45, 247, 354), (247, 355, 249, 87), (45, 165, 355, 247), (165, 15, 131, 355), (179, 356, 133, 22), (59, 252, 356, 179), (252, 88, 250, 356), (131, 357, 252, 59), (15, 153, 357, 131), (153, 33, 251, 357), (251, 358, 253, 88), (33, 105, 358, 251), (105, 7, 118, 358), (106, 359, 109, 3), (34, 256, 359, 106), (256, 89, 254, 359), (154, 360, 256, 34), (16, 136, 360, 154), (136, 64, 255, 360), (255, 361, 257, 89), (64, 184, 361, 255), (184, 23, 182, 361), (166, 362, 136, 16), (46, 260, 362, 166), (260, 90, 258, 362), (118, 363, 260, 46), (7, 120, 363, 118), (120, 48, 259, 363), (259, 364, 261, 90), (48, 168, 364, 259), (168, 18, 135, 364), (183, 365, 137, 23), (63, 264, 365, 183), (264, 91, 262, 365), (135, 366, 264, 63), (18, 156, 366, 135), (156, 36, 263, 366), (263, 367, 265, 91), (36, 108, 367, 263), (108, 4, 101, 367), (109, 368, 119, 3), (37, 268, 368, 109), (268, 92, 266, 368), (157, 369, 268, 37), (19, 140, 369, 157), (140, 68, 267, 369), (267, 370, 269, 92), (68, 188, 370, 267), (188, 24, 186, 370), (169, 371, 140, 19), (49, 272, 371, 169), (272, 93, 270, 371), (121, 372, 272, 49), (0, 100, 372, 121), (100, 28, 271, 372), (271, 373, 273, 93), (28, 148, 373, 271), (148, 10, 139, 373), (187, 374, 141, 24), (67, 276, 374, 187), (276, 94, 274, 374), (139, 375, 276, 67), (10, 160, 375, 139), (160, 40, 275, 375), (275, 376, 277, 94), (40, 112, 376, 275), (112, 1, 104, 376), (108, 377, 110, 4), (36, 280, 377, 108), (280, 95, 278, 377), (156, 378, 280, 36), (18, 144, 378, 156), (144, 72, 279, 378), (279, 379, 281, 95), (72, 192, 379, 279), (192, 25, 190, 379), (168, 380, 144, 18), (48, 284, 380, 168), (284, 96, 282, 380), (120, 381, 284, 48), (7, 105, 381, 120), (105, 33, 283, 381), (283, 382, 285, 96), (33, 153, 382, 283), (153, 15, 143, 382), (191, 383, 145, 25), (71, 288, 383, 191), (288, 97, 286, 383), (143, 384, 288, 71), (15, 165, 384, 143), (165, 45, 287, 384), (287, 385, 289, 97), (45, 117, 385, 287), (117, 6, 102, 385)])
me_cube.use_remesh_preserve_volume = False
me_cube.use_remesh_preserve_attributes = False
me_cube.use_mirror_vertex_groups = False
me_cube.update()
me_cylinder_002 = bpy.data.meshes.new('Cylinder.002')
me_cylinder_002.from_pydata([(0.0, 1.875, -5.0), (0.0, 1.875, 5.0), (0.092, 1.873, -5.0), (0.092, 1.873, 5.0), (0.1838, 1.866, -5.0), (0.1838, 1.866, 5.0), (0.2751, 1.855, -5.0), (0.2751, 1.855, 5.0), (0.3658, 1.839, -5.0), (0.3658, 1.839, 5.0), (0.4556, 1.819, -5.0), (0.4556, 1.819, 5.0), (0.5443, 1.794, -5.0), (0.5443, 1.794, 5.0), (0.6317, 1.765, -5.0), (0.6317, 1.765, 5.0), (0.7175, 1.732, -5.0), (0.7175, 1.732, 5.0), (0.8017, 1.695, -5.0), (0.8017, 1.695, 5.0), (0.8839, 1.654, -5.0), (0.8839, 1.654, 5.0), (0.9639, 1.608, -5.0), (0.9639, 1.608, 5.0), (1.042, 1.559, -5.0), (1.042, 1.559, 5.0), (1.117, 1.506, -5.0), (1.117, 1.506, 5.0), (1.189, 1.449, -5.0), (1.189, 1.449, 5.0), (1.259, 1.389, -5.0), (1.259, 1.389, 5.0), (1.326, 1.326, -5.0), (1.326, 1.326, 5.0), (1.389, 1.259, -5.0), (1.389, 1.259, 5.0), (1.449, 1.189, -5.0), (1.449, 1.189, 5.0), (1.506, 1.117, -5.0), (1.506, 1.117, 5.0), (1.559, 1.042, -5.0), (1.559, 1.042, 5.0), (1.608, 0.9639, -5.0), (1.608, 0.9639, 5.0), (1.654, 0.8839, -5.0), (1.654, 0.8839, 5.0), (1.695, 0.8017, -5.0), (1.695, 0.8017, 5.0), (1.732, 0.7175, -5.0), (1.732, 0.7175, 5.0), (1.765, 0.6317, -5.0), (1.765, 0.6317, 5.0), (1.794, 0.5443, -5.0), (1.794, 0.5443, 5.0), (1.819, 0.4556, -5.0), (1.819, 0.4556, 5.0), (1.839, 0.3658, -5.0), (1.839, 0.3658, 5.0), (1.855, 0.2751, -5.0), (1.855, 0.2751, 5.0), (1.866, 0.1838, -5.0), (1.866, 0.1838, 5.0), (1.873, 0.092, -5.0), (1.873, 0.092, 5.0), (1.875, -7.525e-07, -5.0), (1.875, -7.525e-07, 5.0), (1.873, -0.092, -5.0), (1.873, -0.092, 5.0), (1.866, -0.1838, -5.0), (1.866, -0.1838, 5.0), (1.855, -0.2751, -5.0), (1.855, -0.2751, 5.0), (1.839, -0.3658, -5.0), (1.839, -0.3658, 5.0), (1.819, -0.4556, -5.0), (1.819, -0.4556, 5.0), (1.794, -0.5443, -5.0), (1.794, -0.5443, 5.0), (1.765, -0.6317, -5.0), (1.765, -0.6317, 5.0), (1.732, -0.7175, -5.0), (1.732, -0.7175, 5.0), (1.695, -0.8017, -5.0), (1.695, -0.8017, 5.0), (1.654, -0.8839, -5.0), (1.654, -0.8839, 5.0), (1.608, -0.9639, -5.0), (1.608, -0.9639, 5.0), (1.559, -1.042, -5.0), (1.559, -1.042, 5.0), (1.506, -1.117, -5.0), (1.506, -1.117, 5.0), (1.449, -1.189, -5.0), (1.449, -1.189, 5.0), (1.389, -1.259, -5.0), (1.389, -1.259, 5.0), (1.326, -1.326, -5.0), (1.326, -1.326, 5.0), (1.259, -1.389, -5.0), (1.259, -1.389, 5.0), (1.189, -1.449, -5.0), (1.189, -1.449, 5.0), (1.117, -1.506, -5.0), (1.117, -1.506, 5.0), (1.042, -1.559, -5.0), (1.042, -1.559, 5.0), (0.9639, -1.608, -5.0), (0.9639, -1.608, 5.0), (0.8839, -1.654, -5.0), (0.8839, -1.654, 5.0), (0.8017, -1.695, -5.0), (0.8017, -1.695, 5.0), (0.7175, -1.732, -5.0), (0.7175, -1.732, 5.0), (0.6317, -1.765, -5.0), (0.6317, -1.765, 5.0), (0.5443, -1.794, -5.0), (0.5443, -1.794, 5.0), (0.4556, -1.819, -5.0), (0.4556, -1.819, 5.0), (0.3658, -1.839, -5.0), (0.3658, -1.839, 5.0), (0.2751, -1.855, -5.0), (0.2751, -1.855, 5.0), (0.1838, -1.866, -5.0), (0.1838, -1.866, 5.0), (0.09201, -1.873, -5.0), (0.09201, -1.873, 5.0), (3.412e-06, -1.875, -5.0), (3.412e-06, -1.875, 5.0), (-0.092, -1.873, -5.0), (-0.092, -1.873, 5.0), (-0.1838, -1.866, -5.0), (-0.1838, -1.866, 5.0), (-0.2751, -1.855, -5.0), (-0.2751, -1.855, 5.0), (-0.3658, -1.839, -5.0), (-0.3658, -1.839, 5.0), (-0.4556, -1.819, -5.0), (-0.4556, -1.819, 5.0), (-0.5443, -1.794, -5.0), (-0.5443, -1.794, 5.0), (-0.6317, -1.765, -5.0), (-0.6317, -1.765, 5.0), (-0.7175, -1.732, -5.0), (-0.7175, -1.732, 5.0), (-0.8017, -1.695, -5.0), (-0.8017, -1.695, 5.0), (-0.8839, -1.654, -5.0), (-0.8839, -1.654, 5.0), (-0.9639, -1.608, -5.0), (-0.9639, -1.608, 5.0), (-1.042, -1.559, -5.0), (-1.042, -1.559, 5.0), (-1.117, -1.506, -5.0), (-1.117, -1.506, 5.0), (-1.189, -1.449, -5.0), (-1.189, -1.449, 5.0), (-1.259, -1.389, -5.0), (-1.259, -1.389, 5.0), (-1.326, -1.326, -5.0), (-1.326, -1.326, 5.0), (-1.389, -1.259, -5.0), (-1.389, -1.259, 5.0), (-1.449, -1.189, -5.0), (-1.449, -1.189, 5.0), (-1.506, -1.117, -5.0), (-1.506, -1.117, 5.0), (-1.559, -1.042, -5.0), (-1.559, -1.042, 5.0), (-1.608, -0.9639, -5.0), (-1.608, -0.9639, 5.0), (-1.654, -0.8839, -5.0), (-1.654, -0.8839, 5.0), (-1.695, -0.8017, -5.0), (-1.695, -0.8017, 5.0), (-1.732, -0.7175, -5.0), (-1.732, -0.7175, 5.0), (-1.765, -0.6317, -5.0), (-1.765, -0.6317, 5.0), (-1.794, -0.5443, -5.0), (-1.794, -0.5443, 5.0), (-1.819, -0.4556, -5.0), (-1.819, -0.4556, 5.0), (-1.839, -0.3658, -5.0), (-1.839, -0.3658, 5.0), (-1.855, -0.2751, -5.0), (-1.855, -0.2751, 5.0), (-1.866, -0.1838, -5.0), (-1.866, -0.1838, 5.0), (-1.873, -0.092, -5.0), (-1.873, -0.092, 5.0), (-1.875, -2.66e-06, -5.0), (-1.875, -2.66e-06, 5.0), (-1.873, 0.092, -5.0), (-1.873, 0.092, 5.0), (-1.866, 0.1838, -5.0), (-1.866, 0.1838, 5.0), (-1.855, 0.2751, -5.0), (-1.855, 0.2751, 5.0), (-1.839, 0.3658, -5.0), (-1.839, 0.3658, 5.0), (-1.819, 0.4556, -5.0), (-1.819, 0.4556, 5.0), (-1.794, 0.5443, -5.0), (-1.794, 0.5443, 5.0), (-1.765, 0.6317, -5.0), (-1.765, 0.6317, 5.0), (-1.732, 0.7175, -5.0), (-1.732, 0.7175, 5.0), (-1.695, 0.8017, -5.0), (-1.695, 0.8017, 5.0), (-1.654, 0.8839, -5.0), (-1.654, 0.8839, 5.0), (-1.608, 0.9639, -5.0), (-1.608, 0.9639, 5.0), (-1.559, 1.042, -5.0), (-1.559, 1.042, 5.0), (-1.506, 1.117, -5.0), (-1.506, 1.117, 5.0), (-1.449, 1.189, -5.0), (-1.449, 1.189, 5.0), (-1.389, 1.259, -5.0), (-1.389, 1.259, 5.0), (-1.326, 1.326, -5.0), (-1.326, 1.326, 5.0), (-1.259, 1.389, -5.0), (-1.259, 1.389, 5.0), (-1.189, 1.449, -5.0), (-1.189, 1.449, 5.0), (-1.117, 1.506, -5.0), (-1.117, 1.506, 5.0), (-1.042, 1.559, -5.0), (-1.042, 1.559, 5.0), (-0.9639, 1.608, -5.0), (-0.9639, 1.608, 5.0), (-0.8839, 1.654, -5.0), (-0.8839, 1.654, 5.0), (-0.8017, 1.695, -5.0), (-0.8017, 1.695, 5.0), (-0.7175, 1.732, -5.0), (-0.7175, 1.732, 5.0), (-0.6317, 1.765, -5.0), (-0.6317, 1.765, 5.0), (-0.5443, 1.794, -5.0), (-0.5443, 1.794, 5.0), (-0.4556, 1.819, -5.0), (-0.4556, 1.819, 5.0), (-0.3658, 1.839, -5.0), (-0.3658, 1.839, 5.0), (-0.2751, 1.855, -5.0), (-0.2751, 1.855, 5.0), (-0.1838, 1.866, -5.0), (-0.1838, 1.866, 5.0), (-0.092, 1.873, -5.0), (-0.092, 1.873, 5.0)], [], [(0, 1, 3, 2), (2, 3, 5, 4), (4, 5, 7, 6), (6, 7, 9, 8), (8, 9, 11, 10), (10, 11, 13, 12), (12, 13, 15, 14), (14, 15, 17, 16), (16, 17, 19, 18), (18, 19, 21, 20), (20, 21, 23, 22), (22, 23, 25, 24), (24, 25, 27, 26), (26, 27, 29, 28), (28, 29, 31, 30), (30, 31, 33, 32), (32, 33, 35, 34), (34, 35, 37, 36), (36, 37, 39, 38), (38, 39, 41, 40), (40, 41, 43, 42), (42, 43, 45, 44), (44, 45, 47, 46), (46, 47, 49, 48), (48, 49, 51, 50), (50, 51, 53, 52), (52, 53, 55, 54), (54, 55, 57, 56), (56, 57, 59, 58), (58, 59, 61, 60), (60, 61, 63, 62), (62, 63, 65, 64), (64, 65, 67, 66), (66, 67, 69, 68), (68, 69, 71, 70), (70, 71, 73, 72), (72, 73, 75, 74), (74, 75, 77, 76), (76, 77, 79, 78), (78, 79, 81, 80), (80, 81, 83, 82), (82, 83, 85, 84), (84, 85, 87, 86), (86, 87, 89, 88), (88, 89, 91, 90), (90, 91, 93, 92), (92, 93, 95, 94), (94, 95, 97, 96), (96, 97, 99, 98), (98, 99, 101, 100), (100, 101, 103, 102), (102, 103, 105, 104), (104, 105, 107, 106), (106, 107, 109, 108), (108, 109, 111, 110), (110, 111, 113, 112), (112, 113, 115, 114), (114, 115, 117, 116), (116, 117, 119, 118), (118, 119, 121, 120), (120, 121, 123, 122), (122, 123, 125, 124), (124, 125, 127, 126), (126, 127, 129, 128), (128, 129, 131, 130), (130, 131, 133, 132), (132, 133, 135, 134), (134, 135, 137, 136), (136, 137, 139, 138), (138, 139, 141, 140), (140, 141, 143, 142), (142, 143, 145, 144), (144, 145, 147, 146), (146, 147, 149, 148), (148, 149, 151, 150), (150, 151, 153, 152), (152, 153, 155, 154), (154, 155, 157, 156), (156, 157, 159, 158), (158, 159, 161, 160), (160, 161, 163, 162), (162, 163, 165, 164), (164, 165, 167, 166), (166, 167, 169, 168), (168, 169, 171, 170), (170, 171, 173, 172), (172, 173, 175, 174), (174, 175, 177, 176), (176, 177, 179, 178), (178, 179, 181, 180), (180, 181, 183, 182), (182, 183, 185, 184), (184, 185, 187, 186), (186, 187, 189, 188), (188, 189, 191, 190), (190, 191, 193, 192), (192, 193, 195, 194), (194, 195, 197, 196), (196, 197, 199, 198), (198, 199, 201, 200), (200, 201, 203, 202), (202, 203, 205, 204), (204, 205, 207, 206), (206, 207, 209, 208), (208, 209, 211, 210), (210, 211, 213, 212), (212, 213, 215, 214), (214, 215, 217, 216), (216, 217, 219, 218), (218, 219, 221, 220), (220, 221, 223, 222), (222, 223, 225, 224), (224, 225, 227, 226), (226, 227, 229, 228), (228, 229, 231, 230), (230, 231, 233, 232), (232, 233, 235, 234), (234, 235, 237, 236), (236, 237, 239, 238), (238, 239, 241, 240), (240, 241, 243, 242), (242, 243, 245, 244), (244, 245, 247, 246), (246, 247, 249, 248), (248, 249, 251, 250), (250, 251, 253, 252), (3, 1, 255, 253, 251, 249, 247, 245, 243, 241, 239, 237, 235, 233, 231, 229, 227, 225, 223, 221, 219, 217, 215, 213, 211, 209, 207, 205, 203, 201, 199, 197, 195, 193, 191, 189, 187, 185, 183, 181, 179, 177, 175, 173, 171, 169, 167, 165, 163, 161, 159, 157, 155, 153, 151, 149, 147, 145, 143, 141, 139, 137, 135, 133, 131, 129, 127, 125, 123, 121, 119, 117, 115, 113, 111, 109, 107, 105, 103, 101, 99, 97, 95, 93, 91, 89, 87, 85, 83, 81, 79, 77, 75, 73, 71, 69, 67, 65, 63, 61, 59, 57, 55, 53, 51, 49, 47, 45, 43, 41, 39, 37, 35, 33, 31, 29, 27, 25, 23, 21, 19, 17, 15, 13, 11, 9, 7, 5), (254, 255, 1, 0), (252, 253, 255, 254), (0, 2, 4, 6, 8, 10, 12, 14, 16, 18, 20, 22, 24, 26, 28, 30, 32, 34, 36, 38, 40, 42, 44, 46, 48, 50, 52, 54, 56, 58, 60, 62, 64, 66, 68, 70, 72, 74, 76, 78, 80, 82, 84, 86, 88, 90, 92, 94, 96, 98, 100, 102, 104, 106, 108, 110, 112, 114, 116, 118, 120, 122, 124, 126, 128, 130, 132, 134, 136, 138, 140, 142, 144, 146, 148, 150, 152, 154, 156, 158, 160, 162, 164, 166, 168, 170, 172, 174, 176, 178, 180, 182, 184, 186, 188, 190, 192, 194, 196, 198, 200, 202, 204, 206, 208, 210, 212, 214, 216, 218, 220, 222, 224, 226, 228, 230, 232, 234, 236, 238, 240, 242, 244, 246, 248, 250, 252, 254)])
me_cylinder_002.use_remesh_preserve_volume = False
me_cylinder_002.use_remesh_preserve_attributes = False
me_cylinder_002.use_mirror_vertex_groups = False
me_cylinder_002.update()
me_cylinder_001 = bpy.data.meshes.new('Cylinder.001')
me_cylinder_001.from_pydata([(-2.629e-06, 3.95, -5.0), (-2.629e-06, 3.95, 5.0), (0.1938, 3.945, -5.0), (0.1938, 3.945, 5.0), (0.3872, 3.931, -5.0), (0.3872, 3.931, 5.0), (0.5796, 3.907, -5.0), (0.5796, 3.907, 5.0), (0.7706, 3.874, -5.0), (0.7706, 3.874, 5.0), (0.9598, 3.832, -5.0), (0.9598, 3.832, 5.0), (1.147, 3.78, -5.0), (1.147, 3.78, 5.0), (1.331, 3.719, -5.0), (1.331, 3.719, 5.0), (1.512, 3.649, -5.0), (1.512, 3.649, 5.0), (1.689, 3.571, -5.0), (1.689, 3.571, 5.0), (1.862, 3.484, -5.0), (1.862, 3.484, 5.0), (2.031, 3.388, -5.0), (2.031, 3.388, 5.0), (2.194, 3.284, -5.0), (2.194, 3.284, 5.0), (2.353, 3.173, -5.0), (2.353, 3.173, 5.0), (2.506, 3.053, -5.0), (2.506, 3.053, 5.0), (2.653, 2.927, -5.0), (2.653, 2.927, 5.0), (2.793, 2.793, -5.0), (2.793, 2.793, 5.0), (2.927, 2.653, -5.0), (2.927, 2.653, 5.0), (3.053, 2.506, -5.0), (3.053, 2.506, 5.0), (3.173, 2.353, -5.0), (3.173, 2.353, 5.0), (3.284, 2.195, -5.0), (3.284, 2.195, 5.0), (3.388, 2.031, -5.0), (3.388, 2.031, 5.0), (3.484, 1.862, -5.0), (3.484, 1.862, 5.0), (3.571, 1.689, -5.0), (3.571, 1.689, 5.0), (3.649, 1.512, -5.0), (3.649, 1.512, 5.0), (3.719, 1.331, -5.0), (3.719, 1.331, 5.0), (3.78, 1.147, -5.0), (3.78, 1.147, 5.0), (3.832, 0.9598, -5.0), (3.832, 0.9598, 5.0), (3.874, 0.7706, -5.0), (3.874, 0.7706, 5.0), (3.907, 0.5796, -5.0), (3.907, 0.5796, 5.0), (3.931, 0.3872, -5.0), (3.931, 0.3872, 5.0), (3.945, 0.1938, -5.0), (3.945, 0.1938, 5.0), (3.95, 1.935e-07, -5.0), (3.95, 1.935e-07, 5.0), (3.945, -0.1938, -5.0), (3.945, -0.1938, 5.0), (3.931, -0.3872, -5.0), (3.931, -0.3872, 5.0), (3.907, -0.5796, -5.0), (3.907, -0.5796, 5.0), (3.874, -0.7706, -5.0), (3.874, -0.7706, 5.0), (3.832, -0.9598, -5.0), (3.832, -0.9598, 5.0), (3.78, -1.147, -5.0), (3.78, -1.147, 5.0), (3.719, -1.331, -5.0), (3.719, -1.331, 5.0), (3.649, -1.512, -5.0), (3.649, -1.512, 5.0), (3.571, -1.689, -5.0), (3.571, -1.689, 5.0), (3.484, -1.862, -5.0), (3.484, -1.862, 5.0), (3.388, -2.031, -5.0), (3.388, -2.031, 5.0), (3.284, -2.195, -5.0), (3.284, -2.195, 5.0), (3.173, -2.353, -5.0), (3.173, -2.353, 5.0), (3.053, -2.506, -5.0), (3.053, -2.506, 5.0), (2.927, -2.653, -5.0), (2.927, -2.653, 5.0), (2.793, -2.793, -5.0), (2.793, -2.793, 5.0), (2.653, -2.927, -5.0), (2.653, -2.927, 5.0), (2.506, -3.053, -5.0), (2.506, -3.053, 5.0), (2.353, -3.173, -5.0), (2.353, -3.173, 5.0), (2.195, -3.284, -5.0), (2.195, -3.284, 5.0), (2.031, -3.388, -5.0), (2.031, -3.388, 5.0), (1.862, -3.484, -5.0), (1.862, -3.484, 5.0), (1.689, -3.571, -5.0), (1.689, -3.571, 5.0), (1.512, -3.649, -5.0), (1.512, -3.649, 5.0), (1.331, -3.719, -5.0), (1.331, -3.719, 5.0), (1.147, -3.78, -5.0), (1.147, -3.78, 5.0), (0.9598, -3.832, -5.0), (0.9598, -3.832, 5.0), (0.7706, -3.874, -5.0), (0.7706, -3.874, 5.0), (0.5796, -3.907, -5.0), (0.5796, -3.907, 5.0), (0.3872, -3.931, -5.0), (0.3872, -3.931, 5.0), (0.1938, -3.945, -5.0), (0.1938, -3.945, 5.0), (4.559e-06, -3.95, -5.0), (4.559e-06, -3.95, 5.0), (-0.1938, -3.945, -5.0), (-0.1938, -3.945, 5.0), (-0.3872, -3.931, -5.0), (-0.3872, -3.931, 5.0), (-0.5796, -3.907, -5.0), (-0.5796, -3.907, 5.0), (-0.7706, -3.874, -5.0), (-0.7706, -3.874, 5.0), (-0.9598, -3.832, -5.0), (-0.9598, -3.832, 5.0), (-1.147, -3.78, -5.0), (-1.147, -3.78, 5.0), (-1.331, -3.719, -5.0), (-1.331, -3.719, 5.0), (-1.512, -3.649, -5.0), (-1.512, -3.649, 5.0), (-1.689, -3.571, -5.0), (-1.689, -3.571, 5.0), (-1.862, -3.484, -5.0), (-1.862, -3.484, 5.0), (-2.031, -3.388, -5.0), (-2.031, -3.388, 5.0), (-2.194, -3.284, -5.0), (-2.194, -3.284, 5.0), (-2.353, -3.173, -5.0), (-2.353, -3.173, 5.0), (-2.506, -3.053, -5.0), (-2.506, -3.053, 5.0), (-2.653, -2.927, -5.0), (-2.653, -2.927, 5.0), (-2.793, -2.793, -5.0), (-2.793, -2.793, 5.0), (-2.927, -2.653, -5.0), (-2.927, -2.653, 5.0), (-3.053, -2.506, -5.0), (-3.053, -2.506, 5.0), (-3.173, -2.353, -5.0), (-3.173, -2.353, 5.0), (-3.284, -2.195, -5.0), (-3.284, -2.195, 5.0), (-3.388, -2.031, -5.0), (-3.388, -2.031, 5.0), (-3.484, -1.862, -5.0), (-3.484, -1.862, 5.0), (-3.571, -1.689, -5.0), (-3.571, -1.689, 5.0), (-3.649, -1.512, -5.0), (-3.649, -1.512, 5.0), (-3.719, -1.331, -5.0), (-3.719, -1.331, 5.0), (-3.78, -1.147, -5.0), (-3.78, -1.147, 5.0), (-3.832, -0.9598, -5.0), (-3.832, -0.9598, 5.0), (-3.874, -0.7706, -5.0), (-3.874, -0.7706, 5.0), (-3.907, -0.5796, -5.0), (-3.907, -0.5796, 5.0), (-3.931, -0.3872, -5.0), (-3.931, -0.3872, 5.0), (-3.945, -0.1938, -5.0), (-3.945, -0.1938, 5.0), (-3.95, -3.825e-06, -5.0), (-3.95, -3.825e-06, 5.0), (-3.945, 0.1938, -5.0), (-3.945, 0.1938, 5.0), (-3.931, 0.3872, -5.0), (-3.931, 0.3872, 5.0), (-3.907, 0.5796, -5.0), (-3.907, 0.5796, 5.0), (-3.874, 0.7706, -5.0), (-3.874, 0.7706, 5.0), (-3.832, 0.9598, -5.0), (-3.832, 0.9598, 5.0), (-3.78, 1.147, -5.0), (-3.78, 1.147, 5.0), (-3.719, 1.331, -5.0), (-3.719, 1.331, 5.0), (-3.649, 1.512, -5.0), (-3.649, 1.512, 5.0), (-3.571, 1.689, -5.0), (-3.571, 1.689, 5.0), (-3.484, 1.862, -5.0), (-3.484, 1.862, 5.0), (-3.388, 2.031, -5.0), (-3.388, 2.031, 5.0), (-3.284, 2.195, -5.0), (-3.284, 2.195, 5.0), (-3.173, 2.353, -5.0), (-3.173, 2.353, 5.0), (-3.053, 2.506, -5.0), (-3.053, 2.506, 5.0), (-2.927, 2.653, -5.0), (-2.927, 2.653, 5.0), (-2.793, 2.793, -5.0), (-2.793, 2.793, 5.0), (-2.653, 2.927, -5.0), (-2.653, 2.927, 5.0), (-2.506, 3.053, -5.0), (-2.506, 3.053, 5.0), (-2.353, 3.173, -5.0), (-2.353, 3.173, 5.0), (-2.195, 3.284, -5.0), (-2.195, 3.284, 5.0), (-2.031, 3.388, -5.0), (-2.031, 3.388, 5.0), (-1.862, 3.484, -5.0), (-1.862, 3.484, 5.0), (-1.689, 3.571, -5.0), (-1.689, 3.571, 5.0), (-1.512, 3.649, -5.0), (-1.512, 3.649, 5.0), (-1.331, 3.719, -5.0), (-1.331, 3.719, 5.0), (-1.147, 3.78, -5.0), (-1.147, 3.78, 5.0), (-0.9598, 3.832, -5.0), (-0.9598, 3.832, 5.0), (-0.7706, 3.874, -5.0), (-0.7706, 3.874, 5.0), (-0.5796, 3.907, -5.0), (-0.5796, 3.907, 5.0), (-0.3872, 3.931, -5.0), (-0.3872, 3.931, 5.0), (-0.1938, 3.945, -5.0), (-0.1938, 3.945, 5.0)], [], [(0, 1, 3, 2), (2, 3, 5, 4), (4, 5, 7, 6), (6, 7, 9, 8), (8, 9, 11, 10), (10, 11, 13, 12), (12, 13, 15, 14), (14, 15, 17, 16), (16, 17, 19, 18), (18, 19, 21, 20), (20, 21, 23, 22), (22, 23, 25, 24), (24, 25, 27, 26), (26, 27, 29, 28), (28, 29, 31, 30), (30, 31, 33, 32), (32, 33, 35, 34), (34, 35, 37, 36), (36, 37, 39, 38), (38, 39, 41, 40), (40, 41, 43, 42), (42, 43, 45, 44), (44, 45, 47, 46), (46, 47, 49, 48), (48, 49, 51, 50), (50, 51, 53, 52), (52, 53, 55, 54), (54, 55, 57, 56), (56, 57, 59, 58), (58, 59, 61, 60), (60, 61, 63, 62), (62, 63, 65, 64), (64, 65, 67, 66), (66, 67, 69, 68), (68, 69, 71, 70), (70, 71, 73, 72), (72, 73, 75, 74), (74, 75, 77, 76), (76, 77, 79, 78), (78, 79, 81, 80), (80, 81, 83, 82), (82, 83, 85, 84), (84, 85, 87, 86), (86, 87, 89, 88), (88, 89, 91, 90), (90, 91, 93, 92), (92, 93, 95, 94), (94, 95, 97, 96), (96, 97, 99, 98), (98, 99, 101, 100), (100, 101, 103, 102), (102, 103, 105, 104), (104, 105, 107, 106), (106, 107, 109, 108), (108, 109, 111, 110), (110, 111, 113, 112), (112, 113, 115, 114), (114, 115, 117, 116), (116, 117, 119, 118), (118, 119, 121, 120), (120, 121, 123, 122), (122, 123, 125, 124), (124, 125, 127, 126), (126, 127, 129, 128), (128, 129, 131, 130), (130, 131, 133, 132), (132, 133, 135, 134), (134, 135, 137, 136), (136, 137, 139, 138), (138, 139, 141, 140), (140, 141, 143, 142), (142, 143, 145, 144), (144, 145, 147, 146), (146, 147, 149, 148), (148, 149, 151, 150), (150, 151, 153, 152), (152, 153, 155, 154), (154, 155, 157, 156), (156, 157, 159, 158), (158, 159, 161, 160), (160, 161, 163, 162), (162, 163, 165, 164), (164, 165, 167, 166), (166, 167, 169, 168), (168, 169, 171, 170), (170, 171, 173, 172), (172, 173, 175, 174), (174, 175, 177, 176), (176, 177, 179, 178), (178, 179, 181, 180), (180, 181, 183, 182), (182, 183, 185, 184), (184, 185, 187, 186), (186, 187, 189, 188), (188, 189, 191, 190), (190, 191, 193, 192), (192, 193, 195, 194), (194, 195, 197, 196), (196, 197, 199, 198), (198, 199, 201, 200), (200, 201, 203, 202), (202, 203, 205, 204), (204, 205, 207, 206), (206, 207, 209, 208), (208, 209, 211, 210), (210, 211, 213, 212), (212, 213, 215, 214), (214, 215, 217, 216), (216, 217, 219, 218), (218, 219, 221, 220), (220, 221, 223, 222), (222, 223, 225, 224), (224, 225, 227, 226), (226, 227, 229, 228), (228, 229, 231, 230), (230, 231, 233, 232), (232, 233, 235, 234), (234, 235, 237, 236), (236, 237, 239, 238), (238, 239, 241, 240), (240, 241, 243, 242), (242, 243, 245, 244), (244, 245, 247, 246), (246, 247, 249, 248), (248, 249, 251, 250), (250, 251, 253, 252), (3, 1, 255, 253, 251, 249, 247, 245, 243, 241, 239, 237, 235, 233, 231, 229, 227, 225, 223, 221, 219, 217, 215, 213, 211, 209, 207, 205, 203, 201, 199, 197, 195, 193, 191, 189, 187, 185, 183, 181, 179, 177, 175, 173, 171, 169, 167, 165, 163, 161, 159, 157, 155, 153, 151, 149, 147, 145, 143, 141, 139, 137, 135, 133, 131, 129, 127, 125, 123, 121, 119, 117, 115, 113, 111, 109, 107, 105, 103, 101, 99, 97, 95, 93, 91, 89, 87, 85, 83, 81, 79, 77, 75, 73, 71, 69, 67, 65, 63, 61, 59, 57, 55, 53, 51, 49, 47, 45, 43, 41, 39, 37, 35, 33, 31, 29, 27, 25, 23, 21, 19, 17, 15, 13, 11, 9, 7, 5), (254, 255, 1, 0), (252, 253, 255, 254), (0, 2, 4, 6, 8, 10, 12, 14, 16, 18, 20, 22, 24, 26, 28, 30, 32, 34, 36, 38, 40, 42, 44, 46, 48, 50, 52, 54, 56, 58, 60, 62, 64, 66, 68, 70, 72, 74, 76, 78, 80, 82, 84, 86, 88, 90, 92, 94, 96, 98, 100, 102, 104, 106, 108, 110, 112, 114, 116, 118, 120, 122, 124, 126, 128, 130, 132, 134, 136, 138, 140, 142, 144, 146, 148, 150, 152, 154, 156, 158, 160, 162, 164, 166, 168, 170, 172, 174, 176, 178, 180, 182, 184, 186, 188, 190, 192, 194, 196, 198, 200, 202, 204, 206, 208, 210, 212, 214, 216, 218, 220, 222, 224, 226, 228, 230, 232, 234, 236, 238, 240, 242, 244, 246, 248, 250, 252, 254)])
me_cylinder_001.use_remesh_preserve_volume = False
me_cylinder_001.use_remesh_preserve_attributes = False
me_cylinder_001.use_mirror_vertex_groups = False
me_cylinder_001.update()
me_cylinder = bpy.data.meshes.new('Cylinder')
me_cylinder.from_pydata([(0.0, 5.202, 0.001205), (0.0, 5.202, 2.001), (0.1276, 5.198, 0.001205), (0.1276, 5.198, 2.001), (0.2548, 5.189, 0.001205), (0.2548, 5.189, 2.001), (0.3815, 5.173, 0.001205), (0.3815, 5.173, 2.001), (0.5072, 5.152, 0.001205), (0.5072, 5.152, 2.001), (0.6317, 5.124, 0.001205), (0.6317, 5.124, 2.001), (0.7547, 5.09, 0.001205), (0.7547, 5.09, 2.001), (0.8759, 5.05, 0.001205), (0.8759, 5.05, 2.001), (0.995, 5.004, 0.001205), (0.995, 5.004, 2.001), (1.112, 4.952, 0.001205), (1.112, 4.952, 2.001), (1.226, 4.895, 0.001205), (1.226, 4.895, 2.001), (1.337, 4.832, 0.001205), (1.337, 4.832, 2.001), (1.444, 4.763, 0.001205), (1.444, 4.763, 2.001), (1.549, 4.69, 0.001205), (1.549, 4.69, 2.001), (1.649, 4.611, 0.001205), (1.649, 4.611, 2.001), (1.746, 4.528, 0.001205), (1.746, 4.528, 2.001), (1.838, 4.44, 0.001205), (1.838, 4.44, 2.001), (1.926, 4.348, 0.001205), (1.926, 4.348, 2.001), (2.01, 4.251, 0.001205), (2.01, 4.251, 2.001), (2.088, 4.15, 0.001205), (2.088, 4.15, 2.001), (2.162, 4.046, 0.001205), (2.162, 4.046, 2.001), (2.23, 3.938, 0.001205), (2.23, 3.938, 2.001), (2.293, 3.827, 0.001205), (2.293, 3.827, 2.001), (2.35, 3.713, 0.001205), (2.35, 3.713, 2.001), (2.402, 3.597, 0.001205), (2.402, 3.597, 2.001), (2.448, 3.477, 0.001205), (2.448, 3.477, 2.001), (2.488, 3.356, 0.001205), (2.488, 3.356, 2.001), (2.522, 3.233, 0.001205), (2.522, 3.233, 2.001), (2.55, 3.109, 0.001205), (2.55, 3.109, 2.001), (2.572, 2.983, 0.001205), (2.572, 2.983, 2.001), (2.587, 2.856, 0.001205), (2.587, 2.856, 2.001), (2.597, 2.729, 0.001205), (2.597, 2.729, 2.001), (2.6, 2.602, 0.001205), (2.6, 2.602, 2.001), (2.597, 2.474, 0.001205), (2.597, 2.474, 2.001), (2.587, 2.347, 0.001205), (2.587, 2.347, 2.001), (2.572, 2.22, 0.001205), (2.572, 2.22, 2.001), (2.55, 2.094, 0.001205), (2.55, 2.094, 2.001), (2.522, 1.97, 0.001205), (2.522, 1.97, 2.001), (2.488, 1.847, 0.001205), (2.488, 1.847, 2.001), (2.448, 1.726, 0.001205), (2.448, 1.726, 2.001), (2.402, 1.607, 0.001205), (2.402, 1.607, 2.001), (2.35, 1.49, 0.001205), (2.35, 1.49, 2.001), (2.293, 1.376, 0.001205), (2.293, 1.376, 2.001), (2.23, 1.265, 0.001205), (2.23, 1.265, 2.001), (2.162, 1.157, 0.001205), (2.162, 1.157, 2.001), (2.088, 1.053, 0.001205), (2.088, 1.053, 2.001), (2.01, 0.9521, 0.001205), (2.01, 0.9521, 2.001), (1.926, 0.8555, 0.001205), (1.926, 0.8555, 2.001), (1.838, 0.7631, 0.001205), (1.838, 0.7631, 2.001), (1.746, 0.6751, 0.001205), (1.746, 0.6751, 2.001), (1.649, 0.5917, 0.001205), (1.649, 0.5917, 2.001), (1.549, 0.5132, 0.001205), (1.549, 0.5132, 2.001), (1.444, 0.4397, 0.001205), (1.444, 0.4397, 2.001), (1.337, 0.3715, 0.001205), (1.337, 0.3715, 2.001), (1.226, 0.3086, 0.001205), (1.226, 0.3086, 2.001), (1.112, 0.2512, 0.001205), (1.112, 0.2512, 2.001), (0.995, 0.1995, 0.001205), (0.995, 0.1995, 2.001), (0.8759, 0.1535, 0.001205), (0.8759, 0.1535, 2.001), (0.7547, 0.1135, 0.001205), (0.7547, 0.1135, 2.001), (0.6318, 0.07947, 0.001205), (0.6318, 0.07947, 2.001), (0.5072, 0.05151, 0.001205), (0.5072, 0.05151, 2.001), (0.3815, 0.02969, 0.001205), (0.3815, 0.02969, 2.001), (0.2548, 0.01407, 0.001205), (0.2548, 0.01407, 2.001), (0.1276, 0.004681, 0.001205), (0.1276, 0.004681, 2.001), (4.732e-06, 0.001549, 0.001205), (4.732e-06, 0.001549, 2.001), (-0.1276, 0.004681, 0.001205), (-0.1276, 0.004681, 2.001), (-0.2548, 0.01407, 0.001205), (-0.2548, 0.01407, 2.001), (-0.3815, 0.02969, 0.001205), (-0.3815, 0.02969, 2.001), (-0.5072, 0.05151, 0.001205), (-0.5072, 0.05151, 2.001), (-0.6317, 0.07947, 0.001205), (-0.6317, 0.07947, 2.001), (-0.7547, 0.1135, 0.001205), (-0.7547, 0.1135, 2.001), (-0.8759, 0.1535, 0.001205), (-0.8759, 0.1535, 2.001), (-0.995, 0.1995, 0.001205), (-0.995, 0.1995, 2.001), (-1.112, 0.2512, 0.001205), (-1.112, 0.2512, 2.001), (-1.226, 0.3086, 0.001205), (-1.226, 0.3086, 2.001), (-1.337, 0.3715, 0.001205), (-1.337, 0.3715, 2.001), (-1.444, 0.4397, 0.001205), (-1.444, 0.4397, 2.001), (-1.549, 0.5132, 0.001205), (-1.549, 0.5132, 2.001), (-1.649, 0.5917, 0.001205), (-1.649, 0.5917, 2.001), (-1.746, 0.6751, 0.001205), (-1.746, 0.6751, 2.001), (-1.838, 0.7631, 0.001205), (-1.838, 0.7631, 2.001), (-1.926, 0.8555, 0.001205), (-1.926, 0.8555, 2.001), (-2.01, 0.9521, 0.001205), (-2.01, 0.9521, 2.001), (-2.088, 1.053, 0.001205), (-2.088, 1.053, 2.001), (-2.162, 1.157, 0.001205), (-2.162, 1.157, 2.001), (-2.23, 1.265, 0.001205), (-2.23, 1.265, 2.001), (-2.293, 1.376, 0.001205), (-2.293, 1.376, 2.001), (-2.35, 1.49, 0.001205), (-2.35, 1.49, 2.001), (-2.402, 1.607, 0.001205), (-2.402, 1.607, 2.001), (-2.448, 1.726, 0.001205), (-2.448, 1.726, 2.001), (-2.488, 1.847, 0.001205), (-2.488, 1.847, 2.001), (-2.522, 1.97, 0.001205), (-2.522, 1.97, 2.001), (-2.55, 2.094, 0.001205), (-2.55, 2.094, 2.001), (-2.572, 2.22, 0.001205), (-2.572, 2.22, 2.001), (-2.587, 2.347, 0.001205), (-2.587, 2.347, 2.001), (-2.597, 2.474, 0.001205), (-2.597, 2.474, 2.001), (-2.6, 2.602, 0.001205), (-2.6, 2.602, 2.001), (-2.597, 2.729, 0.001205), (-2.597, 2.729, 2.001), (-2.587, 2.856, 0.001205), (-2.587, 2.856, 2.001), (-2.572, 2.983, 0.001205), (-2.572, 2.983, 2.001), (-2.55, 3.109, 0.001205), (-2.55, 3.109, 2.001), (-2.522, 3.233, 0.001205), (-2.522, 3.233, 2.001), (-2.488, 3.356, 0.001205), (-2.488, 3.356, 2.001), (-2.448, 3.477, 0.001205), (-2.448, 3.477, 2.001), (-2.402, 3.597, 0.001205), (-2.402, 3.597, 2.001), (-2.35, 3.713, 0.001205), (-2.35, 3.713, 2.001), (-2.293, 3.827, 0.001205), (-2.293, 3.827, 2.001), (-2.23, 3.938, 0.001205), (-2.23, 3.938, 2.001), (-2.162, 4.046, 0.001205), (-2.162, 4.046, 2.001), (-2.088, 4.15, 0.001205), (-2.088, 4.15, 2.001), (-2.01, 4.251, 0.001205), (-2.01, 4.251, 2.001), (-1.926, 4.348, 0.001205), (-1.926, 4.348, 2.001), (-1.838, 4.44, 0.001205), (-1.838, 4.44, 2.001), (-1.746, 4.528, 0.001205), (-1.746, 4.528, 2.001), (-1.649, 4.611, 0.001205), (-1.649, 4.611, 2.001), (-1.549, 4.69, 0.001205), (-1.549, 4.69, 2.001), (-1.444, 4.763, 0.001205), (-1.444, 4.763, 2.001), (-1.337, 4.832, 0.001205), (-1.337, 4.832, 2.001), (-1.226, 4.895, 0.001205), (-1.226, 4.895, 2.001), (-1.112, 4.952, 0.001205), (-1.112, 4.952, 2.001), (-0.995, 5.004, 0.001205), (-0.995, 5.004, 2.001), (-0.8759, 5.05, 0.001205), (-0.8759, 5.05, 2.001), (-0.7547, 5.09, 0.001205), (-0.7547, 5.09, 2.001), (-0.6317, 5.124, 0.001205), (-0.6317, 5.124, 2.001), (-0.5072, 5.152, 0.001205), (-0.5072, 5.152, 2.001), (-0.3815, 5.173, 0.001205), (-0.3815, 5.173, 2.001), (-0.2548, 5.189, 0.001205), (-0.2548, 5.189, 2.001), (-0.1276, 5.198, 0.001205), (-0.1276, 5.198, 2.001)], [], [(0, 1, 3, 2), (2, 3, 5, 4), (4, 5, 7, 6), (6, 7, 9, 8), (8, 9, 11, 10), (10, 11, 13, 12), (12, 13, 15, 14), (14, 15, 17, 16), (16, 17, 19, 18), (18, 19, 21, 20), (20, 21, 23, 22), (22, 23, 25, 24), (24, 25, 27, 26), (26, 27, 29, 28), (28, 29, 31, 30), (30, 31, 33, 32), (32, 33, 35, 34), (34, 35, 37, 36), (36, 37, 39, 38), (38, 39, 41, 40), (40, 41, 43, 42), (42, 43, 45, 44), (44, 45, 47, 46), (46, 47, 49, 48), (48, 49, 51, 50), (50, 51, 53, 52), (52, 53, 55, 54), (54, 55, 57, 56), (56, 57, 59, 58), (58, 59, 61, 60), (60, 61, 63, 62), (62, 63, 65, 64), (64, 65, 67, 66), (66, 67, 69, 68), (68, 69, 71, 70), (70, 71, 73, 72), (72, 73, 75, 74), (74, 75, 77, 76), (76, 77, 79, 78), (78, 79, 81, 80), (80, 81, 83, 82), (82, 83, 85, 84), (84, 85, 87, 86), (86, 87, 89, 88), (88, 89, 91, 90), (90, 91, 93, 92), (92, 93, 95, 94), (94, 95, 97, 96), (96, 97, 99, 98), (98, 99, 101, 100), (100, 101, 103, 102), (102, 103, 105, 104), (104, 105, 107, 106), (106, 107, 109, 108), (108, 109, 111, 110), (110, 111, 113, 112), (112, 113, 115, 114), (114, 115, 117, 116), (116, 117, 119, 118), (118, 119, 121, 120), (120, 121, 123, 122), (122, 123, 125, 124), (124, 125, 127, 126), (126, 127, 129, 128), (128, 129, 131, 130), (130, 131, 133, 132), (132, 133, 135, 134), (134, 135, 137, 136), (136, 137, 139, 138), (138, 139, 141, 140), (140, 141, 143, 142), (142, 143, 145, 144), (144, 145, 147, 146), (146, 147, 149, 148), (148, 149, 151, 150), (150, 151, 153, 152), (152, 153, 155, 154), (154, 155, 157, 156), (156, 157, 159, 158), (158, 159, 161, 160), (160, 161, 163, 162), (162, 163, 165, 164), (164, 165, 167, 166), (166, 167, 169, 168), (168, 169, 171, 170), (170, 171, 173, 172), (172, 173, 175, 174), (174, 175, 177, 176), (176, 177, 179, 178), (178, 179, 181, 180), (180, 181, 183, 182), (182, 183, 185, 184), (184, 185, 187, 186), (186, 187, 189, 188), (188, 189, 191, 190), (190, 191, 193, 192), (192, 193, 195, 194), (194, 195, 197, 196), (196, 197, 199, 198), (198, 199, 201, 200), (200, 201, 203, 202), (202, 203, 205, 204), (204, 205, 207, 206), (206, 207, 209, 208), (208, 209, 211, 210), (210, 211, 213, 212), (212, 213, 215, 214), (214, 215, 217, 216), (216, 217, 219, 218), (218, 219, 221, 220), (220, 221, 223, 222), (222, 223, 225, 224), (224, 225, 227, 226), (226, 227, 229, 228), (228, 229, 231, 230), (230, 231, 233, 232), (232, 233, 235, 234), (234, 235, 237, 236), (236, 237, 239, 238), (238, 239, 241, 240), (240, 241, 243, 242), (242, 243, 245, 244), (244, 245, 247, 246), (246, 247, 249, 248), (248, 249, 251, 250), (250, 251, 253, 252), (3, 1, 255, 253, 251, 249, 247, 245, 243, 241, 239, 237, 235, 233, 231, 229, 227, 225, 223, 221, 219, 217, 215, 213, 211, 209, 207, 205, 203, 201, 199, 197, 195, 193, 191, 189, 187, 185, 183, 181, 179, 177, 175, 173, 171, 169, 167, 165, 163, 161, 159, 157, 155, 153, 151, 149, 147, 145, 143, 141, 139, 137, 135, 133, 131, 129, 127, 125, 123, 121, 119, 117, 115, 113, 111, 109, 107, 105, 103, 101, 99, 97, 95, 93, 91, 89, 87, 85, 83, 81, 79, 77, 75, 73, 71, 69, 67, 65, 63, 61, 59, 57, 55, 53, 51, 49, 47, 45, 43, 41, 39, 37, 35, 33, 31, 29, 27, 25, 23, 21, 19, 17, 15, 13, 11, 9, 7, 5), (254, 255, 1, 0), (252, 253, 255, 254), (0, 2, 4, 6, 8, 10, 12, 14, 16, 18, 20, 22, 24, 26, 28, 30, 32, 34, 36, 38, 40, 42, 44, 46, 48, 50, 52, 54, 56, 58, 60, 62, 64, 66, 68, 70, 72, 74, 76, 78, 80, 82, 84, 86, 88, 90, 92, 94, 96, 98, 100, 102, 104, 106, 108, 110, 112, 114, 116, 118, 120, 122, 124, 126, 128, 130, 132, 134, 136, 138, 140, 142, 144, 146, 148, 150, 152, 154, 156, 158, 160, 162, 164, 166, 168, 170, 172, 174, 176, 178, 180, 182, 184, 186, 188, 190, 192, 194, 196, 198, 200, 202, 204, 206, 208, 210, 212, 214, 216, 218, 220, 222, 224, 226, 228, 230, 232, 234, 236, 238, 240, 242, 244, 246, 248, 250, 252, 254)])
me_cylinder.use_remesh_preserve_volume = False
me_cylinder.use_remesh_preserve_attributes = False
me_cylinder.use_mirror_vertex_groups = False
me_cylinder.update()
me_plane_001 = bpy.data.meshes.new('Plane.001')
me_plane_001.from_pydata([(2.526, -2.793, 5.3), (-1.0, -2.793, 5.3), (2.526, -0.7926, 5.3), (-1.0, -0.7926, 5.3), (2.526, -2.793, 3.55), (-1.0, -2.793, 3.55), (2.526, -0.7926, 3.55), (-1.0, -0.7926, 3.55)], [], [(1, 3, 2, 0), (5, 4, 6, 7), (1, 0, 4, 5), (2, 3, 7, 6), (0, 2, 6, 4), (3, 1, 5, 7)])
me_plane_001.use_remesh_preserve_volume = False
me_plane_001.use_remesh_preserve_attributes = False
me_plane_001.use_mirror_vertex_groups = False
me_plane_001.update()
me_cylinder_003 = bpy.data.meshes.new('Cylinder.003')
me_cylinder_003.from_pydata([(0.0, 1.875, -5.0), (0.0, 1.875, 5.0), (0.092, 1.873, -5.0), (0.092, 1.873, 5.0), (0.1838, 1.866, -5.0), (0.1838, 1.866, 5.0), (0.2751, 1.855, -5.0), (0.2751, 1.855, 5.0), (0.3658, 1.839, -5.0), (0.3658, 1.839, 5.0), (0.4556, 1.819, -5.0), (0.4556, 1.819, 5.0), (0.5443, 1.794, -5.0), (0.5443, 1.794, 5.0), (0.6317, 1.765, -5.0), (0.6317, 1.765, 5.0), (0.7175, 1.732, -5.0), (0.7175, 1.732, 5.0), (0.8017, 1.695, -5.0), (0.8017, 1.695, 5.0), (0.8839, 1.654, -5.0), (0.8839, 1.654, 5.0), (0.9639, 1.608, -5.0), (0.9639, 1.608, 5.0), (1.042, 1.559, -5.0), (1.042, 1.559, 5.0), (1.117, 1.506, -5.0), (1.117, 1.506, 5.0), (1.189, 1.449, -5.0), (1.189, 1.449, 5.0), (1.259, 1.389, -5.0), (1.259, 1.389, 5.0), (1.326, 1.326, -5.0), (1.326, 1.326, 5.0), (1.389, 1.259, -5.0), (1.389, 1.259, 5.0), (1.449, 1.189, -5.0), (1.449, 1.189, 5.0), (1.506, 1.117, -5.0), (1.506, 1.117, 5.0), (1.559, 1.042, -5.0), (1.559, 1.042, 5.0), (1.608, 0.9639, -5.0), (1.608, 0.9639, 5.0), (1.654, 0.8839, -5.0), (1.654, 0.8839, 5.0), (1.695, 0.8017, -5.0), (1.695, 0.8017, 5.0), (1.732, 0.7175, -5.0), (1.732, 0.7175, 5.0), (1.765, 0.6317, -5.0), (1.765, 0.6317, 5.0), (1.794, 0.5443, -5.0), (1.794, 0.5443, 5.0), (1.819, 0.4556, -5.0), (1.819, 0.4556, 5.0), (1.839, 0.3658, -5.0), (1.839, 0.3658, 5.0), (1.855, 0.2751, -5.0), (1.855, 0.2751, 5.0), (1.866, 0.1838, -5.0), (1.866, 0.1838, 5.0), (1.873, 0.092, -5.0), (1.873, 0.092, 5.0), (1.875, -7.525e-07, -5.0), (1.875, -7.525e-07, 5.0), (1.873, -0.092, -5.0), (1.873, -0.092, 5.0), (1.866, -0.1838, -5.0), (1.866, -0.1838, 5.0), (1.855, -0.2751, -5.0), (1.855, -0.2751, 5.0), (1.839, -0.3658, -5.0), (1.839, -0.3658, 5.0), (1.819, -0.4556, -5.0), (1.819, -0.4556, 5.0), (1.794, -0.5443, -5.0), (1.794, -0.5443, 5.0), (1.765, -0.6317, -5.0), (1.765, -0.6317, 5.0), (1.732, -0.7175, -5.0), (1.732, -0.7175, 5.0), (1.695, -0.8017, -5.0), (1.695, -0.8017, 5.0), (1.654, -0.8839, -5.0), (1.654, -0.8839, 5.0), (1.608, -0.9639, -5.0), (1.608, -0.9639, 5.0), (1.559, -1.042, -5.0), (1.559, -1.042, 5.0), (1.506, -1.117, -5.0), (1.506, -1.117, 5.0), (1.449, -1.189, -5.0), (1.449, -1.189, 5.0), (1.389, -1.259, -5.0), (1.389, -1.259, 5.0), (1.326, -1.326, -5.0), (1.326, -1.326, 5.0), (1.259, -1.389, -5.0), (1.259, -1.389, 5.0), (1.189, -1.449, -5.0), (1.189, -1.449, 5.0), (1.117, -1.506, -5.0), (1.117, -1.506, 5.0), (1.042, -1.559, -5.0), (1.042, -1.559, 5.0), (0.9639, -1.608, -5.0), (0.9639, -1.608, 5.0), (0.8839, -1.654, -5.0), (0.8839, -1.654, 5.0), (0.8017, -1.695, -5.0), (0.8017, -1.695, 5.0), (0.7175, -1.732, -5.0), (0.7175, -1.732, 5.0), (0.6317, -1.765, -5.0), (0.6317, -1.765, 5.0), (0.5443, -1.794, -5.0), (0.5443, -1.794, 5.0), (0.4556, -1.819, -5.0), (0.4556, -1.819, 5.0), (0.3658, -1.839, -5.0), (0.3658, -1.839, 5.0), (0.2751, -1.855, -5.0), (0.2751, -1.855, 5.0), (0.1838, -1.866, -5.0), (0.1838, -1.866, 5.0), (0.09201, -1.873, -5.0), (0.09201, -1.873, 5.0), (3.412e-06, -1.875, -5.0), (3.412e-06, -1.875, 5.0), (-0.092, -1.873, -5.0), (-0.092, -1.873, 5.0), (-0.1838, -1.866, -5.0), (-0.1838, -1.866, 5.0), (-0.2751, -1.855, -5.0), (-0.2751, -1.855, 5.0), (-0.3658, -1.839, -5.0), (-0.3658, -1.839, 5.0), (-0.4556, -1.819, -5.0), (-0.4556, -1.819, 5.0), (-0.5443, -1.794, -5.0), (-0.5443, -1.794, 5.0), (-0.6317, -1.765, -5.0), (-0.6317, -1.765, 5.0), (-0.7175, -1.732, -5.0), (-0.7175, -1.732, 5.0), (-0.8017, -1.695, -5.0), (-0.8017, -1.695, 5.0), (-0.8839, -1.654, -5.0), (-0.8839, -1.654, 5.0), (-0.9639, -1.608, -5.0), (-0.9639, -1.608, 5.0), (-1.042, -1.559, -5.0), (-1.042, -1.559, 5.0), (-1.117, -1.506, -5.0), (-1.117, -1.506, 5.0), (-1.189, -1.449, -5.0), (-1.189, -1.449, 5.0), (-1.259, -1.389, -5.0), (-1.259, -1.389, 5.0), (-1.326, -1.326, -5.0), (-1.326, -1.326, 5.0), (-1.389, -1.259, -5.0), (-1.389, -1.259, 5.0), (-1.449, -1.189, -5.0), (-1.449, -1.189, 5.0), (-1.506, -1.117, -5.0), (-1.506, -1.117, 5.0), (-1.559, -1.042, -5.0), (-1.559, -1.042, 5.0), (-1.608, -0.9639, -5.0), (-1.608, -0.9639, 5.0), (-1.654, -0.8839, -5.0), (-1.654, -0.8839, 5.0), (-1.695, -0.8017, -5.0), (-1.695, -0.8017, 5.0), (-1.732, -0.7175, -5.0), (-1.732, -0.7175, 5.0), (-1.765, -0.6317, -5.0), (-1.765, -0.6317, 5.0), (-1.794, -0.5443, -5.0), (-1.794, -0.5443, 5.0), (-1.819, -0.4556, -5.0), (-1.819, -0.4556, 5.0), (-1.839, -0.3658, -5.0), (-1.839, -0.3658, 5.0), (-1.855, -0.2751, -5.0), (-1.855, -0.2751, 5.0), (-1.866, -0.1838, -5.0), (-1.866, -0.1838, 5.0), (-1.873, -0.092, -5.0), (-1.873, -0.092, 5.0), (-1.875, -2.66e-06, -5.0), (-1.875, -2.66e-06, 5.0), (-1.873, 0.092, -5.0), (-1.873, 0.092, 5.0), (-1.866, 0.1838, -5.0), (-1.866, 0.1838, 5.0), (-1.855, 0.2751, -5.0), (-1.855, 0.2751, 5.0), (-1.839, 0.3658, -5.0), (-1.839, 0.3658, 5.0), (-1.819, 0.4556, -5.0), (-1.819, 0.4556, 5.0), (-1.794, 0.5443, -5.0), (-1.794, 0.5443, 5.0), (-1.765, 0.6317, -5.0), (-1.765, 0.6317, 5.0), (-1.732, 0.7175, -5.0), (-1.732, 0.7175, 5.0), (-1.695, 0.8017, -5.0), (-1.695, 0.8017, 5.0), (-1.654, 0.8839, -5.0), (-1.654, 0.8839, 5.0), (-1.608, 0.9639, -5.0), (-1.608, 0.9639, 5.0), (-1.559, 1.042, -5.0), (-1.559, 1.042, 5.0), (-1.506, 1.117, -5.0), (-1.506, 1.117, 5.0), (-1.449, 1.189, -5.0), (-1.449, 1.189, 5.0), (-1.389, 1.259, -5.0), (-1.389, 1.259, 5.0), (-1.326, 1.326, -5.0), (-1.326, 1.326, 5.0), (-1.259, 1.389, -5.0), (-1.259, 1.389, 5.0), (-1.189, 1.449, -5.0), (-1.189, 1.449, 5.0), (-1.117, 1.506, -5.0), (-1.117, 1.506, 5.0), (-1.042, 1.559, -5.0), (-1.042, 1.559, 5.0), (-0.9639, 1.608, -5.0), (-0.9639, 1.608, 5.0), (-0.8839, 1.654, -5.0), (-0.8839, 1.654, 5.0), (-0.8017, 1.695, -5.0), (-0.8017, 1.695, 5.0), (-0.7175, 1.732, -5.0), (-0.7175, 1.732, 5.0), (-0.6317, 1.765, -5.0), (-0.6317, 1.765, 5.0), (-0.5443, 1.794, -5.0), (-0.5443, 1.794, 5.0), (-0.4556, 1.819, -5.0), (-0.4556, 1.819, 5.0), (-0.3658, 1.839, -5.0), (-0.3658, 1.839, 5.0), (-0.2751, 1.855, -5.0), (-0.2751, 1.855, 5.0), (-0.1838, 1.866, -5.0), (-0.1838, 1.866, 5.0), (-0.092, 1.873, -5.0), (-0.092, 1.873, 5.0)], [], [(0, 1, 3, 2), (2, 3, 5, 4), (4, 5, 7, 6), (6, 7, 9, 8), (8, 9, 11, 10), (10, 11, 13, 12), (12, 13, 15, 14), (14, 15, 17, 16), (16, 17, 19, 18), (18, 19, 21, 20), (20, 21, 23, 22), (22, 23, 25, 24), (24, 25, 27, 26), (26, 27, 29, 28), (28, 29, 31, 30), (30, 31, 33, 32), (32, 33, 35, 34), (34, 35, 37, 36), (36, 37, 39, 38), (38, 39, 41, 40), (40, 41, 43, 42), (42, 43, 45, 44), (44, 45, 47, 46), (46, 47, 49, 48), (48, 49, 51, 50), (50, 51, 53, 52), (52, 53, 55, 54), (54, 55, 57, 56), (56, 57, 59, 58), (58, 59, 61, 60), (60, 61, 63, 62), (62, 63, 65, 64), (64, 65, 67, 66), (66, 67, 69, 68), (68, 69, 71, 70), (70, 71, 73, 72), (72, 73, 75, 74), (74, 75, 77, 76), (76, 77, 79, 78), (78, 79, 81, 80), (80, 81, 83, 82), (82, 83, 85, 84), (84, 85, 87, 86), (86, 87, 89, 88), (88, 89, 91, 90), (90, 91, 93, 92), (92, 93, 95, 94), (94, 95, 97, 96), (96, 97, 99, 98), (98, 99, 101, 100), (100, 101, 103, 102), (102, 103, 105, 104), (104, 105, 107, 106), (106, 107, 109, 108), (108, 109, 111, 110), (110, 111, 113, 112), (112, 113, 115, 114), (114, 115, 117, 116), (116, 117, 119, 118), (118, 119, 121, 120), (120, 121, 123, 122), (122, 123, 125, 124), (124, 125, 127, 126), (126, 127, 129, 128), (128, 129, 131, 130), (130, 131, 133, 132), (132, 133, 135, 134), (134, 135, 137, 136), (136, 137, 139, 138), (138, 139, 141, 140), (140, 141, 143, 142), (142, 143, 145, 144), (144, 145, 147, 146), (146, 147, 149, 148), (148, 149, 151, 150), (150, 151, 153, 152), (152, 153, 155, 154), (154, 155, 157, 156), (156, 157, 159, 158), (158, 159, 161, 160), (160, 161, 163, 162), (162, 163, 165, 164), (164, 165, 167, 166), (166, 167, 169, 168), (168, 169, 171, 170), (170, 171, 173, 172), (172, 173, 175, 174), (174, 175, 177, 176), (176, 177, 179, 178), (178, 179, 181, 180), (180, 181, 183, 182), (182, 183, 185, 184), (184, 185, 187, 186), (186, 187, 189, 188), (188, 189, 191, 190), (190, 191, 193, 192), (192, 193, 195, 194), (194, 195, 197, 196), (196, 197, 199, 198), (198, 199, 201, 200), (200, 201, 203, 202), (202, 203, 205, 204), (204, 205, 207, 206), (206, 207, 209, 208), (208, 209, 211, 210), (210, 211, 213, 212), (212, 213, 215, 214), (214, 215, 217, 216), (216, 217, 219, 218), (218, 219, 221, 220), (220, 221, 223, 222), (222, 223, 225, 224), (224, 225, 227, 226), (226, 227, 229, 228), (228, 229, 231, 230), (230, 231, 233, 232), (232, 233, 235, 234), (234, 235, 237, 236), (236, 237, 239, 238), (238, 239, 241, 240), (240, 241, 243, 242), (242, 243, 245, 244), (244, 245, 247, 246), (246, 247, 249, 248), (248, 249, 251, 250), (250, 251, 253, 252), (3, 1, 255, 253, 251, 249, 247, 245, 243, 241, 239, 237, 235, 233, 231, 229, 227, 225, 223, 221, 219, 217, 215, 213, 211, 209, 207, 205, 203, 201, 199, 197, 195, 193, 191, 189, 187, 185, 183, 181, 179, 177, 175, 173, 171, 169, 167, 165, 163, 161, 159, 157, 155, 153, 151, 149, 147, 145, 143, 141, 139, 137, 135, 133, 131, 129, 127, 125, 123, 121, 119, 117, 115, 113, 111, 109, 107, 105, 103, 101, 99, 97, 95, 93, 91, 89, 87, 85, 83, 81, 79, 77, 75, 73, 71, 69, 67, 65, 63, 61, 59, 57, 55, 53, 51, 49, 47, 45, 43, 41, 39, 37, 35, 33, 31, 29, 27, 25, 23, 21, 19, 17, 15, 13, 11, 9, 7, 5), (254, 255, 1, 0), (252, 253, 255, 254), (0, 2, 4, 6, 8, 10, 12, 14, 16, 18, 20, 22, 24, 26, 28, 30, 32, 34, 36, 38, 40, 42, 44, 46, 48, 50, 52, 54, 56, 58, 60, 62, 64, 66, 68, 70, 72, 74, 76, 78, 80, 82, 84, 86, 88, 90, 92, 94, 96, 98, 100, 102, 104, 106, 108, 110, 112, 114, 116, 118, 120, 122, 124, 126, 128, 130, 132, 134, 136, 138, 140, 142, 144, 146, 148, 150, 152, 154, 156, 158, 160, 162, 164, 166, 168, 170, 172, 174, 176, 178, 180, 182, 184, 186, 188, 190, 192, 194, 196, 198, 200, 202, 204, 206, 208, 210, 212, 214, 216, 218, 220, 222, 224, 226, 228, 230, 232, 234, 236, 238, 240, 242, 244, 246, 248, 250, 252, 254)])
me_cylinder_003.use_remesh_preserve_volume = False
me_cylinder_003.use_remesh_preserve_attributes = False
me_cylinder_003.use_mirror_vertex_groups = False
me_cylinder_003.update()
me_plane_003 = bpy.data.meshes.new('Plane.003')
me_plane_003.from_pydata([(1.0, -1.0, 0.0), (-1.0, -1.0, 0.0), (1.0, 1.0, 0.0), (-1.0, 1.0, 0.0), (1.0, -1.0, 0.25), (-1.0, -1.0, 0.5), (1.0, 1.0, 0.25), (-1.0, 1.0, 0.5), (0.4, -1.0, 0.5), (0.4, 1.0, 0.5)], [], [(1, 3, 2, 0), (1, 0, 4, 8, 5), (2, 3, 7, 9, 6), (0, 2, 6, 4), (3, 1, 5, 7), (8, 4, 6, 9), (8, 9, 7, 5)])
me_plane_003.use_remesh_preserve_volume = False
me_plane_003.use_remesh_preserve_attributes = False
me_plane_003.use_mirror_vertex_groups = False
me_plane_003.update()
me_plane_006 = bpy.data.meshes.new('Plane.006')
me_plane_006.from_pydata([(1.0, -1.0, 0.0), (-1.0, -1.0, 0.0), (1.0, 1.0, 0.0), (-1.0, 1.0, 0.0), (1.0, -1.0, 0.25), (-1.0, -1.0, 0.5), (1.0, 1.0, 0.25), (-1.0, 1.0, 0.5), (0.5, -1.0, 0.5), (0.5, 1.0, 0.5)], [], [(1, 3, 2, 0), (5, 8, 9, 7), (1, 0, 4, 8, 5), (2, 3, 7, 9, 6), (0, 2, 6, 4), (3, 1, 5, 7), (8, 4, 6, 9)])
me_plane_006.use_remesh_preserve_volume = False
me_plane_006.use_remesh_preserve_attributes = False
me_plane_006.use_mirror_vertex_groups = False
me_plane_006.update()
me_plane_008 = bpy.data.meshes.new('Plane.008')
me_plane_008.from_pydata([(1.0, -1.0, 0.0), (-1.0, -1.0, 0.0), (1.0, 1.0, 0.0), (-1.0, 1.0, 0.0), (1.0, -1.0, 0.65), (-1.0, -1.0, 0.65), (1.0, 1.0, 0.65), (-1.0, 1.0, 0.65)], [], [(1, 3, 2, 0), (5, 4, 6, 7), (3, 1, 5, 7), (1, 0, 4, 5), (2, 3, 7, 6), (0, 2, 6, 4)])
me_plane_008.use_remesh_preserve_volume = False
me_plane_008.use_remesh_preserve_attributes = False
me_plane_008.use_mirror_vertex_groups = False
me_plane_008.update()
me_plane_010 = bpy.data.meshes.new('Plane.010')
me_plane_010.from_pydata([(1.0, -1.0, 0.0), (-1.0, -1.0, 0.0), (1.0, 1.0, 0.0), (-1.0, 1.0, 0.0), (1.0, -1.0, 0.25), (-1.0, -1.0, 0.5), (1.0, 1.0, 0.25), (-1.0, 1.0, 0.5), (0.4, -1.0, 0.5), (0.4, 1.0, 0.5)], [], [(1, 3, 2, 0), (1, 0, 4, 8, 5), (2, 3, 7, 9, 6), (0, 2, 6, 4), (3, 1, 5, 7), (8, 4, 6, 9), (8, 9, 7, 5)])
me_plane_010.use_remesh_preserve_volume = False
me_plane_010.use_remesh_preserve_attributes = False
me_plane_010.use_mirror_vertex_groups = False
me_plane_010.update()
me_plane_011 = bpy.data.meshes.new('Plane.011')
me_plane_011.from_pydata([(1.0, -1.0, 0.0), (-1.0, -1.0, 0.0), (1.0, 1.0, 0.0), (-1.0, 1.0, 0.0), (1.0, -1.0, 0.25), (-1.0, -1.0, 0.5), (1.0, 1.0, 0.25), (-1.0, 1.0, 0.5), (0.4, -1.0, 0.5), (0.4, 1.0, 0.5)], [], [(1, 3, 2, 0), (1, 0, 4, 8, 5), (2, 3, 7, 9, 6), (0, 2, 6, 4), (3, 1, 5, 7), (8, 4, 6, 9), (8, 9, 7, 5)])
me_plane_011.use_remesh_preserve_volume = False
me_plane_011.use_remesh_preserve_attributes = False
me_plane_011.use_mirror_vertex_groups = False
me_plane_011.update()
me_plane_012 = bpy.data.meshes.new('Plane.012')
me_plane_012.from_pydata([(1.0, -1.0, 0.0), (-1.0, -1.0, 0.0), (1.0, 1.0, 0.0), (-1.0, 1.0, 0.0), (1.0, -1.0, 0.25), (-1.0, -1.0, 0.5), (1.0, 1.0, 0.25), (-1.0, 1.0, 0.5), (0.4, -1.0, 0.5), (0.4, 1.0, 0.5)], [], [(1, 3, 2, 0), (1, 0, 4, 8, 5), (2, 3, 7, 9, 6), (0, 2, 6, 4), (3, 1, 5, 7), (8, 4, 6, 9), (8, 9, 7, 5)])
me_plane_012.use_remesh_preserve_volume = False
me_plane_012.use_remesh_preserve_attributes = False
me_plane_012.use_mirror_vertex_groups = False
me_plane_012.update()
me_plane_014 = bpy.data.meshes.new('Plane.014')
me_plane_014.from_pydata([(1.0, -1.0, 0.0), (-1.0, -1.0, 0.0), (1.0, 1.0, 0.0), (-1.0, 1.0, 0.0), (1.0, -1.0, 0.65), (-1.0, -1.0, 0.65), (1.0, 1.0, 0.25), (-1.0, 1.0, 0.25), (1.0, 0.25, 0.65), (-1.0, 0.25, 0.65)], [], [(1, 3, 2, 0), (5, 4, 8, 9), (3, 1, 5, 9, 7), (1, 0, 4, 5), (2, 3, 7, 6), (0, 2, 6, 8, 4), (9, 8, 6, 7)])
me_plane_014.use_remesh_preserve_volume = False
me_plane_014.use_remesh_preserve_attributes = False
me_plane_014.use_mirror_vertex_groups = False
me_plane_014.update()
me_plane_015 = bpy.data.meshes.new('Plane.015')
me_plane_015.from_pydata([(1.0, -1.0, 0.0), (-1.0, -1.0, 0.0), (1.0, 1.0, 0.0), (-1.0, 1.0, 0.0), (1.0, -1.0, 0.65), (-1.0, -1.0, 0.65), (1.0, 1.0, 0.65), (-1.0, 1.0, 0.65)], [], [(1, 3, 2, 0), (5, 4, 6, 7), (3, 1, 5, 7), (1, 0, 4, 5), (2, 3, 7, 6), (0, 2, 6, 4)])
me_plane_015.use_remesh_preserve_volume = False
me_plane_015.use_remesh_preserve_attributes = False
me_plane_015.use_mirror_vertex_groups = False
me_plane_015.update()
me_plane = bpy.data.meshes.new('Plane')
me_plane.from_pydata([(65.5, -33.45, -3.783), (-65.5, -33.45, -3.783), (65.5, 33.45, -3.783), (-65.5, 33.45, -3.783), (65.5, -33.45, 1.517), (-65.5, -33.45, 1.517), (65.5, 33.45, 1.517), (-65.5, 33.45, 1.517), (-64.7, -33.45, 1.517), (-64.7, 33.45, 1.517), (65.5, 32.65, 1.517), (-65.5, -32.65, 1.517), (64.7, -33.45, 1.517), (64.7, 33.45, 1.517), (65.5, -32.65, 1.517), (-65.5, 32.65, 1.517), (64.7, 32.65, 1.517), (-64.7, 32.65, 1.517), (-64.7, -32.65, 1.517), (64.7, -32.65, 1.517), (64.7, 32.65, -2.283), (-64.7, 32.65, -2.283), (-64.7, -32.65, -2.283), (64.7, -32.65, -2.283)], [], [(1, 3, 2, 0), (16, 10, 6, 13), (13, 6, 2), (14, 4, 0), (15, 3, 1, 11), (1, 8, 5), (17, 16, 13, 9), (8, 12, 19, 18), (15, 17, 9, 7), (16, 17, 21, 20), (10, 16, 19, 14), (5, 8, 18, 11), (17, 15, 11, 18), (12, 4, 14, 19), (20, 21, 22, 23), (19, 16, 20, 23), (17, 18, 22, 21), (18, 19, 23, 22), (4, 12, 0), (0, 12, 8, 1), (9, 3, 7), (13, 2, 3, 9), (3, 15, 7), (11, 1, 5), (10, 2, 6), (14, 0, 2, 10)])
me_plane.use_remesh_preserve_volume = False
me_plane.use_remesh_preserve_attributes = False
me_plane.use_mirror_vertex_groups = False
me_plane.update()

# ---- objects
ob_grip_top_right = bpy.data.objects.new('Grip.Top.Right', me_plane_013)
ob_grip_right_top = bpy.data.objects.new('Grip.Right.Top', me_plane_002)
ob_camera_outline = bpy.data.objects.new('Camera.Outline', me_cube_002)
ob_picot = bpy.data.objects.new('Picot', me_plane_005)
ob_buttons_volume = bpy.data.objects.new('Buttons.Volume', me_plane_004)
ob_buttons_onoff = bpy.data.objects.new('Buttons.OnOff', me_cube)
ob_flash = bpy.data.objects.new('Flash', me_cylinder_002)
ob_camera = bpy.data.objects.new('Camera', me_cylinder_001)
ob_port_jack = bpy.data.objects.new('Port.Jack', me_cylinder)
ob_port_microusb = bpy.data.objects.new('Port.MicroUsb', me_plane_001)
ob_flash_outline = bpy.data.objects.new('Flash.Outline', me_cylinder_003)
ob_grip_right_middle = bpy.data.objects.new('Grip.Right.Middle', me_plane_003)
ob_grip_left_top = bpy.data.objects.new('Grip.Left.Top', me_plane_006)
ob_grip_top_middleright = bpy.data.objects.new('Grip.Top.MiddleRight', me_plane_008)
ob_grip_right_bottom = bpy.data.objects.new('Grip.Right.Bottom', me_plane_010)
ob_grip_left_middle = bpy.data.objects.new('Grip.Left.Middle', me_plane_011)
ob_grip_left_bottom = bpy.data.objects.new('Grip.Left.Bottom', me_plane_012)
ob_grip_top_left = bpy.data.objects.new('Grip.Top.Left', me_plane_014)
ob_grip_top_middleleft = bpy.data.objects.new('Grip.Top.MiddleLeft', me_plane_015)
ob_body = bpy.data.objects.new('Body', me_plane)

# ---- transforms, parenting, visibility, modifiers, constraints
ob_grip_top_right.location = (0.55, 60.9, 4.8)
ob_grip_top_right.rotation_euler = (-0.0, 1.571, 0.0)
ob_grip_top_right.scale = (0.5, 2.0, 1.0)
ob_grip_top_right.hide_viewport = True
ob_grip_top_right.lineart.crease_threshold = 0.0
ob_grip_right_top.location = (22.0, 66.35, 3.805)
ob_grip_right_top.rotation_euler = (1.571, -0.0, 0.0)
ob_grip_right_top.scale = (2.0, 0.325, 1.0)
ob_grip_right_top.hide_viewport = True
ob_grip_right_top.lineart.crease_threshold = 0.0
ob_camera_outline.location = (15.2, 33.45, 6.237)
ob_camera_outline.scale = (6.5, 6.5, 5.419)
ob_camera_outline.hide_viewport = True
ob_camera_outline.lineart.crease_threshold = 0.0
ob_picot.location = (87.0, 2.4, 1.5)
ob_picot.hide_viewport = True
ob_picot.lineart.crease_threshold = 0.0
ob_buttons_volume.location = (23.94, 66.91, -13.83)
ob_buttons_volume.hide_viewport = True
ob_buttons_volume.lineart.crease_threshold = 0.0
ob_buttons_onoff.location = (14.4, 66.9, 5.3)
ob_buttons_onoff.scale = (4.0, 1.0, 1.17)
ob_buttons_onoff.hide_viewport = True
ob_buttons_onoff.lineart.crease_threshold = 0.0
ob_flash.location = (15.2, 22.98, -0.9319)
ob_flash.scale = (1.1, 1.1, 1.1)
ob_flash.hide_viewport = True
ob_flash.lineart.crease_threshold = 0.0
ob_camera.location = (15.2, 33.45, -0.2084)
ob_camera.scale = (1.1, 1.1, 1.1)
ob_camera.hide_viewport = True
ob_camera.lineart.crease_threshold = 0.0
ob_port_jack.location = (-10.0, 50.55, 5.2)
ob_port_jack.rotation_euler = (-0.0, 1.571, 0.0)
ob_port_jack.scale = (1.0, 1.0, 6.858)
ob_port_jack.hide_viewport = True
ob_port_jack.lineart.crease_threshold = 0.0
ob_port_microusb.location = (-6.875, 39.89, 6.228e-07)
ob_port_microusb.scale = (3.645, 3.645, 1.0)
ob_port_microusb.hide_viewport = True
ob_port_microusb.lineart.crease_threshold = 0.0
ob_flash_outline.location = (15.2, 22.98, 1.44)
ob_flash_outline.scale = (2.4, 2.4, 0.1224)
ob_flash_outline.hide_viewport = True
ob_flash_outline.lineart.crease_threshold = 0.0
ob_grip_right_middle.location = (61.0, 66.35, 3.805)
ob_grip_right_middle.rotation_euler = (1.571, -0.0, 0.0)
ob_grip_right_middle.scale = (2.5, 0.325, 1.0)
ob_grip_right_middle.hide_viewport = True
ob_grip_right_middle.lineart.crease_threshold = 0.0
ob_grip_left_top.location = (29.0, 0.55, 3.805)
ob_grip_left_top.rotation_euler = (-1.571, -0.0, 0.0)
ob_grip_left_top.scale = (3.0, 0.325, 1.0)
ob_grip_left_top.hide_viewport = True
ob_grip_left_top.lineart.crease_threshold = 0.0
ob_grip_top_middleright.location = (0.55, 42.4, 4.8)
ob_grip_top_middleright.rotation_euler = (-0.0, 1.571, 0.0)
ob_grip_top_middleright.scale = (0.5, 1.5, 1.0)
ob_grip_top_middleright.hide_viewport = True
ob_grip_top_middleright.lineart.crease_threshold = 0.0
ob_grip_right_bottom.location = (95.0, 66.35, 3.805)
ob_grip_right_bottom.rotation_euler = (1.571, -0.0, 0.0)
ob_grip_right_bottom.scale = (2.5, 0.325, 1.0)
ob_grip_right_bottom.hide_viewport = True
ob_grip_right_bottom.lineart.crease_threshold = 0.0
ob_grip_left_middle.location = (55.0, 0.55, 3.805)
ob_grip_left_middle.rotation_euler = (4.712, -0.0, 0.0)
ob_grip_left_middle.scale = (2.5, 0.325, 1.0)
ob_grip_left_middle.hide_viewport = True
ob_grip_left_middle.lineart.crease_threshold = 0.0
ob_grip_left_bottom.location = (94.0, 0.55, 3.805)
ob_grip_left_bottom.rotation_euler = (4.712, -0.0, 0.0)
ob_grip_left_bottom.scale = (2.5, 0.325, 1.0)
ob_grip_left_bottom.hide_viewport = True
ob_grip_left_bottom.lineart.crease_threshold = 0.0
ob_grip_top_left.location = (0.55, 6.0, 4.8)
ob_grip_top_left.rotation_euler = (-3.142, -1.571, 0.0)
ob_grip_top_left.scale = (0.5, 2.0, 1.0)
ob_grip_top_left.hide_viewport = True
ob_grip_top_left.lineart.crease_threshold = 0.0
ob_grip_top_middleleft.location = (0.55, 24.5, 4.8)
ob_grip_top_middleleft.rotation_euler = (-0.0, 1.571, 0.0)
ob_grip_top_middleleft.scale = (0.5, 1.5, 1.0)
ob_grip_top_middleleft.hide_viewport = True
ob_grip_top_middleleft.lineart.crease_threshold = 0.0
ob_body.location = (65.5, 33.45, 3.783)
ob_body.lineart.crease_threshold = 0.0
_m = ob_body.modifiers.new('Jack', 'BOOLEAN')
_m.object = ob_port_jack
_m.solver = 'FAST'
_m = ob_body.modifiers.new('Cam', 'BOOLEAN')
_m.object = ob_camera
_m.solver = 'FAST'
_m = ob_body.modifiers.new('Flash', 'BOOLEAN')
_m.object = ob_flash
_m.solver = 'FAST'
_m = ob_body.modifiers.new('uUsb', 'BOOLEAN')
_m.object = ob_port_microusb
_m.operation = 'INTERSECT'
_m.solver = 'FAST'
_m = ob_body.modifiers.new('OnOff', 'BOOLEAN')
_m.object = ob_buttons_onoff
_m.solver = 'FAST'
_m = ob_body.modifiers.new('Volume', 'BOOLEAN')
_m.object = ob_buttons_volume
_m.operation = 'INTERSECT'
_m.solver = 'FAST'
_m = ob_body.modifiers.new('Picot', 'BOOLEAN')
_m.object = ob_picot
_m.operation = 'UNION'
_m.solver = 'FAST'
_m = ob_body.modifiers.new('CamCub', 'BOOLEAN')
_m.object = ob_camera_outline
_m.operation = 'INTERSECT'
_m.solver = 'FAST'
_m = ob_body.modifiers.new('FlashCyl', 'BOOLEAN')
_m.object = ob_flash_outline
_m.solver = 'FAST'
_m = ob_body.modifiers.new('GLB', 'BOOLEAN')
_m.object = ob_grip_left_bottom
_m.operation = 'UNION'
_m.solver = 'FAST'
_m = ob_body.modifiers.new('GLM', 'BOOLEAN')
_m.object = ob_grip_left_middle
_m.operation = 'UNION'
_m.solver = 'FAST'
_m = ob_body.modifiers.new('GLT', 'BOOLEAN')
_m.object = ob_grip_left_top
_m.operation = 'UNION'
_m.solver = 'FAST'
_m = ob_body.modifiers.new('GTL', 'BOOLEAN')
_m.object = ob_grip_top_left
_m.operation = 'UNION'
_m.solver = 'FAST'
_m = ob_body.modifiers.new('GTML', 'BOOLEAN')
_m.object = ob_grip_top_middleleft
_m.operation = 'UNION'
_m.solver = 'FAST'
_m = ob_body.modifiers.new('GTMR', 'BOOLEAN')
_m.object = ob_grip_top_middleright
_m.operation = 'UNION'
_m.solver = 'FAST'
_m = ob_body.modifiers.new('GTR', 'BOOLEAN')
_m.object = ob_grip_top_right
_m.operation = 'UNION'
_m.solver = 'FAST'
_m = ob_body.modifiers.new('GRT', 'BOOLEAN')
_m.object = ob_grip_right_top
_m.operation = 'UNION'
_m.solver = 'FAST'
_m = ob_body.modifiers.new('GRM', 'BOOLEAN')
_m.object = ob_grip_right_middle
_m.operation = 'UNION'
_m.solver = 'FAST'
_m = ob_body.modifiers.new('GRB', 'BOOLEAN')
_m.object = ob_grip_right_bottom
_m.operation = 'UNION'
_m.solver = 'FAST'

# ---- collection membership
col_collection_1.objects.link(ob_grip_top_right)
col_collection_1.objects.link(ob_grip_right_top)
col_collection_1.objects.link(ob_camera_outline)
col_collection_1.objects.link(ob_picot)
col_collection_1.objects.link(ob_buttons_volume)
col_collection_1.objects.link(ob_buttons_onoff)
col_collection_1.objects.link(ob_flash)
col_collection_1.objects.link(ob_camera)
col_collection_1.objects.link(ob_port_jack)
col_collection_1.objects.link(ob_port_microusb)
col_collection_1.objects.link(ob_flash_outline)
col_collection_1.objects.link(ob_grip_right_middle)
col_collection_1.objects.link(ob_grip_left_top)
col_collection_1.objects.link(ob_grip_top_middleright)
col_collection_1.objects.link(ob_grip_right_bottom)
col_collection_1.objects.link(ob_grip_left_middle)
col_collection_1.objects.link(ob_grip_left_bottom)
col_collection_1.objects.link(ob_grip_top_left)
col_collection_1.objects.link(ob_grip_top_middleleft)
col_collection_1.objects.link(ob_body)

# ---- scene / render settings (as saved in the file)
scene.frame_start = 1; scene.frame_end = 250; scene.frame_set(1)
scene.render.engine = 'BLENDER_EEVEE_NEXT'
scene.render.image_settings.color_mode = 'RGB'
scene.render.image_settings.compression = 90
scene.render.resolution_percentage = 50
scene.render.dither_intensity = 0.0
scene.cycles.use_denoising = False
scene.cycles.samples = 10
scene.cycles.sampling_pattern = 'TABULATED_SOBOL'
scene.cycles.light_sampling_threshold = 0.0
scene.cycles.use_adaptive_sampling = False
scene.cycles.use_light_tree = False
scene.cycles.blur_glossy = 0.0
scene.cycles.volume_bounces = 1
scene.cycles.pixel_filter_type = 'GAUSSIAN'
scene.cycles.sample_clamp_indirect = 0.0
scene.view_settings.view_transform = 'Standard'
bpy.context.view_layer.update()

# ---- added for rendering (the .blend has no active camera and no usable light): camera, sun
cam_auto = bpy.data.cameras.new('AutoCamera')
cam_auto.lens = 50.0
cam_auto.sensor_width = 36.0
cam_auto.clip_end = 2079.92
ob_auto_camera = bpy.data.objects.new('AutoCamera', cam_auto)
scene.collection.objects.link(ob_auto_camera)
ob_auto_camera.location = (162.004, -107.989, 95.4955)
ob_auto_camera.rotation_euler = (1.09748, -7.21219e-08, 0.694738)
scene.camera = ob_auto_camera
light_auto_sun = bpy.data.lights.new('AutoSun', 'SUN')
light_auto_sun.energy = 3.0
light_auto_sun.angle = 0.0523599
ob_auto_sun = bpy.data.objects.new('AutoSun', light_auto_sun)
scene.collection.objects.link(ob_auto_sun)
ob_auto_sun.rotation_euler = (0.872665, 0.174533, 0.523599)
bpy.context.view_layer.update()
